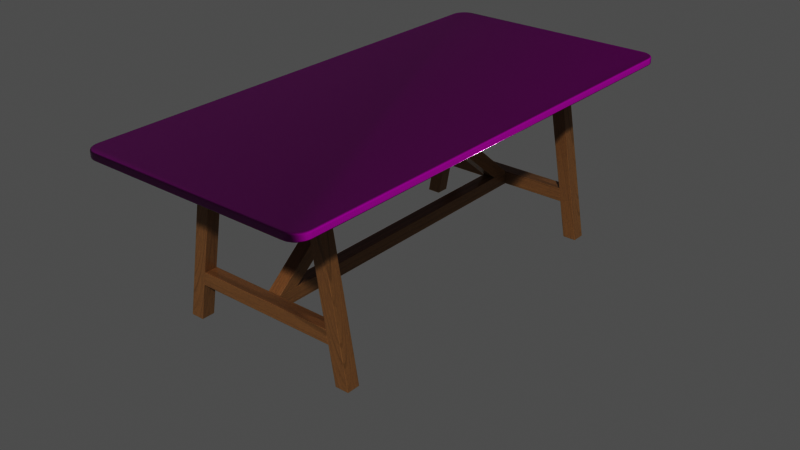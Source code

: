 # Source: modern_farm_house_dinning_table_1K_a086eeb9-f329-4601-bc9b-58163cab0c1f.blend  (saved by Blender 3.6.13; exported with 4.5.12 LTS)
import bpy
from mathutils import Matrix  # noqa: F401  (used for matrix-valued properties, if any)

bpy.ops.wm.read_factory_settings(use_empty=True)
scene = bpy.context.scene
scene.name = 'upload'

# ---- collections
col_modern_farm_house_dinning_table = bpy.data.collections.new('Modern Farm House Dinning Table'); scene.collection.children.link(col_modern_farm_house_dinning_table)

# ---- images (referenced by path relative to the original .blend; pixels are not part of the script)
import os
ASSET_DIR = os.environ.get("B2B_ASSET_DIR", "")  # directory of the original .blend (textures are referenced by path, not embedded)
HERE = os.path.dirname(os.path.abspath(__file__))  # packed textures are extracted next to this script under _unpacked/

def load_image(name, relpath, width, height, colorspace="sRGB"):
    """Load a texture the original file referenced (path relative to the .blend, or extracted next to this script)."""
    p = next((c for c in (os.path.join(HERE, relpath), os.path.join(ASSET_DIR, relpath)) if relpath and os.path.exists(c)), "")
    if p:
        img = bpy.data.images.load(p, check_existing=True)
        img.name = name
    else:  # same state as the original file: an image datablock whose file is absent (Cycles renders it pink)
        img = bpy.data.images.new(name, width, height)
        img.source = "FILE"
        img.filepath = "//" + (relpath or name)
    img.colorspace_settings.name = colorspace
    return img
img_wood026_4k_roughness_jpg = load_image('Wood026_4K_Roughness.jpg', 'textures_1k/C:/Users/vilem/AppData/Local/Temp/modern_farm_hous_3144283b-fb95-4ad5-aadd-95ebcc9257aa/textures_1k/Wood026_4K_Roughness.jpg', 1024, 1024, 'Non-Color')
img_wood026_4k_normalgl_jpg = load_image('Wood026_4K_NormalGL.jpg', 'textures_1k/C:/Users/vilem/AppData/Local/Temp/modern_farm_hous_3144283b-fb95-4ad5-aadd-95ebcc9257aa/textures_1k/Wood026_4K_NormalGL.jpg', 1024, 1024, 'Non-Color')
img_wood026_4k_color_jpg = load_image('Wood026_4K_Color.jpg', 'textures_1k/C:/Users/vilem/AppData/Local/Temp/modern_farm_hous_3144283b-fb95-4ad5-aadd-95ebcc9257aa/textures_1k/Wood026_4K_Color.jpg', 1024, 1024, 'sRGB')
img_material_roughness_jpg_002 = load_image('Material_Roughness.jpg.002', 'textures_1k/C:/Users/vilem/AppData/Local/Temp/modern_farm_hous_3144283b-fb95-4ad5-aadd-95ebcc9257aa/textures_1k/Material_Roughness.jpg', 1024, 1024, 'Non-Color')
img_material_normal_jpg_002 = load_image('Material_Normal.jpg.002', 'textures_1k/C:/Users/vilem/AppData/Local/Temp/modern_farm_hous_3144283b-fb95-4ad5-aadd-95ebcc9257aa/textures_1k/Material_Normal.jpg', 1024, 1024, 'Non-Color')
img_material_basecolor_jpg_002 = load_image('Material_BaseColor.jpg.002', 'textures_1k/C:/Users/vilem/AppData/Local/Temp/modern_farm_hous_3144283b-fb95-4ad5-aadd-95ebcc9257aa/textures_1k/Material_BaseColor.jpg', 1024, 1024, 'sRGB')
img_none_metallic_jpg_005 = load_image('None_Metallic.jpg.005', 'textures_1k/C:/Users/vilem/AppData/Local/Temp/modern_farm_hous_3144283b-fb95-4ad5-aadd-95ebcc9257aa/textures_1k/None_Metallic.jpg', 1024, 1024, 'Non-Color')
img_none_roughness_jpg_005 = load_image('None_Roughness.jpg.005', 'textures_1k/C:/Users/vilem/AppData/Local/Temp/modern_farm_hous_3144283b-fb95-4ad5-aadd-95ebcc9257aa/textures_1k/None_Roughness.jpg', 1024, 1024, 'Non-Color')
img_none_normal_opengl_jpg_005 = load_image('None_Normal_OpenGL.jpg.005', 'textures_1k/C:/Users/vilem/AppData/Local/Temp/modern_farm_hous_3144283b-fb95-4ad5-aadd-95ebcc9257aa/textures_1k/None_Normal_OpenGL.jpg', 1024, 1024, 'Non-Color')
img_none_basecolor_jpg_005 = load_image('None_BaseColor.jpg.005', 'textures_1k/C:/Users/vilem/AppData/Local/Temp/modern_farm_hous_3144283b-fb95-4ad5-aadd-95ebcc9257aa/textures_1k/None_BaseColor.jpg', 1024, 1024, 'sRGB')

# ---- materials (node trees are filled in below, after node groups)
mat_brazilian_wood___tauari_vermelho = bpy.data.materials.new('Brazilian wood - Tauari vermelho')
mat_brazilian_wood___tauari_vermelho.alpha_threshold = 0.0
mat_brazilian_wood___tauari_vermelho.use_transparent_shadow = False
mat_brazilian_wood___tauari_vermelho.line_color = (0.0, 0.0, 0.0, 1.0)
mat_fine_wood = bpy.data.materials.new('Fine wood')
mat_fine_wood.use_transparent_shadow = False
mat_metal = bpy.data.materials.new('Metal')
mat_metal.use_transparent_shadow = False
mat_steel_dark_used = bpy.data.materials.new('steel dark used')
mat_steel_dark_used.alpha_threshold = 0.0
mat_steel_dark_used.use_transparent_shadow = False
mat_steel_dark_used.preview_render_type = 'CUBE'
mat_steel_dark_used.diffuse_color = (0.04445, 0.04445, 0.04445, 1.0)
mat_steel_dark_used.roughness = 0.5
mat_steel_dark_used.specular_intensity = 1.0
mat_steel_dark_used.line_color = (0.0, 0.0, 0.0, 1.0)

# ---- node groups
ng_nodegroup_003 = bpy.data.node_groups.new('NodeGroup.003', 'ShaderNodeTree')
_s = ng_nodegroup_003.interface.new_socket(name='Height', in_out='OUTPUT', socket_type='NodeSocketFloat')
_s.subtype = 'FACTOR'
_s.min_value = 0.0
_s.max_value = 1.0
_s = ng_nodegroup_003.interface.new_socket(name='Vector', in_out='INPUT', socket_type='NodeSocketVector')
_s.min_value = 0.0
_s.max_value = 1.0
_s.hide_value = True
_s = ng_nodegroup_003.interface.new_socket(name='Scale', in_out='INPUT', socket_type='NodeSocketFloat')
_s.default_value = 1.55
_s.min_value = -1000.0
_s.max_value = 1000.0
_N = ng_nodegroup_003.nodes; _L = ng_nodegroup_003.links
n0 = _N.new('ShaderNodeTexNoise'); n0.name = 'Musgrave Texture.001'; n0.location = (110, 0)
n0.width = 150
n0.noise_type = 'MULTIFRACTAL'
n0.normalize = False
n0.inputs[3].default_value = 3.6
n0.inputs[4].default_value = 0.9103
n0.inputs[5].default_value = 1.6
n1 = _N.new('ShaderNodeTexNoise'); n1.name = 'Musgrave Texture'; n1.location = (-110, 0)
n1.width = 150
n1.noise_type = 'MULTIFRACTAL'
n1.normalize = False
n1.inputs[2].default_value = 1.0
n1.inputs[3].default_value = 0.0
n1.inputs[4].default_value = 1e+10
n1.inputs[5].default_value = 1e-05
n2 = _N.new('NodeGroupInput'); n2.name = 'Group Input'; n2.location = (-310, 0)
n3 = _N.new('NodeGroupOutput'); n3.name = 'Group Output'; n3.location = (310, 0)
n4 = _N.new('ShaderNodeMath'); n4.name = 'Math'; n4.location = (-110, 40)
n4.hide = True
n4.operation = 'MULTIPLY'
n4.inputs[1].default_value = 0.03
n5 = _N.new('ShaderNodeMath'); n5.name = 'Math.001'; n5.location = (-110, 80)
n5.hide = True
n5.inputs[1].default_value = 0.97
_L.new(n2.outputs[0], n1.inputs[0])
_L.new(n0.outputs[0], n3.inputs[0])
_L.new(n2.outputs[1], n0.inputs[2])
_L.new(n5.outputs[0], n0.inputs[0])
_L.new(n4.outputs[0], n5.inputs[0])
_L.new(n1.outputs[0], n4.inputs[0])
n3.is_active_output = True
ng_nodegroup_004 = bpy.data.node_groups.new('NodeGroup.004', 'ShaderNodeTree')
_s = ng_nodegroup_004.interface.new_socket(name='Height', in_out='OUTPUT', socket_type='NodeSocketFloat')
_s.subtype = 'FACTOR'
_s.min_value = 0.0
_s.max_value = 1.0
_s = ng_nodegroup_004.interface.new_socket(name='Vector', in_out='INPUT', socket_type='NodeSocketVector')
_s.min_value = 0.0
_s.max_value = 1.0
_s.hide_value = True
_s = ng_nodegroup_004.interface.new_socket(name='Scale', in_out='INPUT', socket_type='NodeSocketFloat')
_s.default_value = 15.0
_s.min_value = -1000.0
_s.max_value = 1000.0
_N = ng_nodegroup_004.nodes; _L = ng_nodegroup_004.links
n0 = _N.new('ShaderNodeTexNoise'); n0.name = 'Musgrave Texture.003'; n0.location = (-100, 0)
n0.width = 150
n0.noise_type = 'MULTIFRACTAL'
n0.normalize = False
n0.inputs[2].default_value = 2.0
n0.inputs[3].default_value = 1.0
n0.inputs[4].default_value = 0.02296
n0.inputs[5].default_value = 6.6
n1 = _N.new('ShaderNodeTexNoise'); n1.name = 'Musgrave Texture.002'; n1.location = (100, 0)
n1.width = 150
n1.noise_type = 'MULTIFRACTAL'
n1.normalize = False
n1.inputs[3].default_value = 4.5
n1.inputs[4].default_value = 0.4045
n1.inputs[5].default_value = 3.1
n2 = _N.new('NodeGroupInput'); n2.name = 'Group Input'; n2.location = (-300, 0)
n3 = _N.new('NodeGroupOutput'); n3.name = 'Group Output'; n3.location = (300, 0)
_L.new(n2.outputs[0], n0.inputs[0])
_L.new(n1.outputs[0], n3.inputs[0])
_L.new(n0.outputs[0], n1.inputs[0])
_L.new(n2.outputs[1], n1.inputs[2])
n3.is_active_output = True
ng_nodegroup_005 = bpy.data.node_groups.new('NodeGroup.005', 'ShaderNodeTree')
_s = ng_nodegroup_005.interface.new_socket(name='Color', in_out='OUTPUT', socket_type='NodeSocketColor')
_s.default_value = (0.0, 0.0, 0.0, 0.0)
_s = ng_nodegroup_005.interface.new_socket(name='Specular', in_out='OUTPUT', socket_type='NodeSocketColor')
_s.default_value = (0.0, 0.0, 0.0, 0.0)
_s = ng_nodegroup_005.interface.new_socket(name='Roughness', in_out='OUTPUT', socket_type='NodeSocketColor')
_s.default_value = (0.0, 0.0, 0.0, 0.0)
_s = ng_nodegroup_005.interface.new_socket(name='Displacement', in_out='OUTPUT', socket_type='NodeSocketVector')
_s.min_value = 0.0
_s.max_value = 1.0
_s = ng_nodegroup_005.interface.new_socket(name='Vector', in_out='INPUT', socket_type='NodeSocketVector')
_s.min_value = 0.0
_s.max_value = 1.0
_s.hide_value = True
_s = ng_nodegroup_005.interface.new_socket(name='Color wood', in_out='INPUT', socket_type='NodeSocketFloat')
_s.default_value = 0.6
_s.min_value = 0.001
_s.max_value = 10.0
_s = ng_nodegroup_005.interface.new_socket(name='Roughness', in_out='INPUT', socket_type='NodeSocketFloat')
_s.default_value = 1.5
_s.min_value = 0.001
_s.max_value = 10.0
_s = ng_nodegroup_005.interface.new_socket(name='Scale', in_out='INPUT', socket_type='NodeSocketFloat')
_s.default_value = 50.0
_s.min_value = -1000.0
_s.max_value = 1000.0
_s = ng_nodegroup_005.interface.new_socket(name='Scale', in_out='INPUT', socket_type='NodeSocketFloat')
_s.default_value = 0.5
_s.min_value = -1000.0
_s.max_value = 1000.0
_s = ng_nodegroup_005.interface.new_socket(name='Detail', in_out='INPUT', socket_type='NodeSocketFloat')
_s.default_value = 50.0
_s.min_value = 0.0
_s.max_value = 16.0
_s = ng_nodegroup_005.interface.new_socket(name='Detail', in_out='INPUT', socket_type='NodeSocketFloat')
_s.default_value = 50.0
_s.min_value = 0.0
_s.max_value = 16.0
_s = ng_nodegroup_005.interface.new_socket(name='Displacement', in_out='INPUT', socket_type='NodeSocketFloat')
_s.default_value = 0.01
_s.min_value = 0.0
_s.max_value = 1000.0
_N = ng_nodegroup_005.nodes; _L = ng_nodegroup_005.links
n0 = _N.new('NodeReroute'); n0.name = 'Reroute.001'; n0.location = (438, -55)
n0.width = 16
n1 = _N.new('ShaderNodeValToRGB'); n1.name = 'ColorRamp.001'; n1.location = (-74, -203)
while len(n1.color_ramp.elements) > 1: n1.color_ramp.elements.remove(n1.color_ramp.elements[-1])
n1.color_ramp.elements[0].position = 0.027; n1.color_ramp.elements[0].color = (0.04667, 0.04667, 0.04667, 1.0)
_e = n1.color_ramp.elements.new(0.9727); _e.color = (0.7379, 0.7379, 0.7379, 1.0)
n2 = _N.new('NodeReroute'); n2.name = 'Reroute.002'; n2.location = (-173, -35)
n2.width = 16
n2.socket_idname = 'NodeSocketFloat'
n3 = _N.new('ShaderNodeValToRGB'); n3.name = 'ColorRamp'; n3.location = (-71, 309)
while len(n3.color_ramp.elements) > 1: n3.color_ramp.elements.remove(n3.color_ramp.elements[-1])
n3.color_ramp.elements[0].position = 0.0; n3.color_ramp.elements[0].color = (0.008023, 0.002732, 0.002125, 1.0)
_e = n3.color_ramp.elements.new(0.1244); _e.color = (0.009134, 0.003677, 0.004025, 1.0)
_e = n3.color_ramp.elements.new(0.2488); _e.color = (0.04519, 0.008023, 0.004777, 1.0)
_e = n3.color_ramp.elements.new(0.3249); _e.color = (0.3095, 0.06125, 0.01033, 1.0)
_e = n3.color_ramp.elements.new(0.3679); _e.color = (0.05127, 0.009134, 0.004777, 1.0)
_e = n3.color_ramp.elements.new(0.4085); _e.color = (0.08022, 0.01298, 0.005182, 1.0)
_e = n3.color_ramp.elements.new(0.508); _e.color = (0.402, 0.07819, 0.01229, 1.0)
_e = n3.color_ramp.elements.new(0.5523); _e.color = (0.1529, 0.02217, 0.006049, 1.0)
_e = n3.color_ramp.elements.new(0.6864); _e.color = (0.4678, 0.1022, 0.01444, 1.0)
_e = n3.color_ramp.elements.new(1.0); _e.color = (0.3095, 0.06125, 0.01033, 1.0)
n4 = _N.new('ShaderNodeTexNoise'); n4.name = 'Noise Texture'; n4.location = (-425, 2)
n4.inputs[8].default_value = 0.1
n5 = _N.new('ShaderNodeGamma'); n5.name = 'Gamma'; n5.location = (216, 331)
n6 = _N.new('NodeGroupInput'); n6.name = 'Group Input'; n6.location = (-941, -62)
n7 = _N.new('ShaderNodeGamma'); n7.name = 'Gamma.001'; n7.location = (226, -190)
n8 = _N.new('ShaderNodeTexNoise'); n8.name = 'Noise Texture.001'; n8.location = (-609, -1)
n8.inputs[8].default_value = 0.2
n9 = _N.new('ShaderNodeDisplacement'); n9.name = 'Displacement'; n9.location = (524, -379)
n9.space = 'WORLD'
n9.inputs[1].default_value = 0.01
n10 = _N.new('ShaderNodeInvert'); n10.name = 'Invert'; n10.location = (489, 24)
n10.inputs[0].default_value = 0.7
n11 = _N.new('NodeGroupOutput'); n11.name = 'Group Output'; n11.location = (776, -24)
n12 = _N.new('NodeReroute'); n12.name = 'Reroute'; n12.location = (710, -227)
n12.width = 16
_L.new(n6.outputs[0], n8.inputs[0])
_L.new(n5.outputs[0], n11.inputs[0])
_L.new(n9.outputs[0], n11.inputs[3])
_L.new(n8.outputs[0], n4.inputs[0])
_L.new(n3.outputs[0], n5.inputs[0])
_L.new(n1.outputs[0], n7.inputs[0])
_L.new(n7.outputs[0], n12.inputs[0])
_L.new(n7.outputs[0], n0.inputs[0])
_L.new(n7.outputs[0], n9.inputs[0])
_L.new(n0.outputs[0], n10.inputs[1])
_L.new(n4.outputs[0], n2.inputs[0])
_L.new(n2.outputs[0], n3.inputs[0])
_L.new(n2.outputs[0], n1.inputs[0])
_L.new(n6.outputs[1], n5.inputs[1])
_L.new(n6.outputs[2], n7.inputs[1])
_L.new(n6.outputs[3], n4.inputs[2])
_L.new(n6.outputs[4], n8.inputs[2])
_L.new(n6.outputs[5], n8.inputs[3])
_L.new(n6.outputs[6], n4.inputs[3])
_L.new(n6.outputs[7], n9.inputs[2])
_L.new(n10.outputs[0], n11.inputs[1])
_L.new(n12.outputs[0], n11.inputs[2])
n11.is_active_output = True
ng_pbr_001 = bpy.data.node_groups.new('PBR.001', 'ShaderNodeTree')
_s = ng_pbr_001.interface.new_socket(name='BSDF', in_out='OUTPUT', socket_type='NodeSocketShader')
_s = ng_pbr_001.interface.new_socket(name='Base Color', in_out='INPUT', socket_type='NodeSocketColor')
_s.default_value = (0.8, 0.8, 0.8, 1.0)
_s = ng_pbr_001.interface.new_socket(name='Metallic', in_out='INPUT', socket_type='NodeSocketFloat')
_s.subtype = 'FACTOR'
_s.min_value = 0.0
_s.max_value = 1.0
_s = ng_pbr_001.interface.new_socket(name='Normal', in_out='INPUT', socket_type='NodeSocketColor')
_s.default_value = (0.5, 0.5, 1.0, 1.0)
_s = ng_pbr_001.interface.new_socket(name='Roughness', in_out='INPUT', socket_type='NodeSocketFloat')
_s.subtype = 'FACTOR'
_s.default_value = 0.5
_s.min_value = 0.0
_s.max_value = 1.0
_s = ng_pbr_001.interface.new_socket(name='Height', in_out='INPUT', socket_type='NodeSocketFloat')
_s.default_value = 1.0
_s.min_value = -1000.0
_s.max_value = 1000.0
_s.hide_value = True
_N = ng_pbr_001.nodes; _L = ng_pbr_001.links
n0 = _N.new('ShaderNodeBsdfPrincipled'); n0.name = 'Principled BSDF'; n0.location = (729, 198)
n0.width = 150
n0.subsurface_method = 'BURLEY'
n0.inputs[3].default_value = 1.45
n0.inputs[9].default_value = (1.0, 1.0, 1.0)
n0.inputs[27].default_value = (0.0, 0.0, 0.0, 1.0)
n0.inputs[28].default_value = 1.0
n1 = _N.new('NodeGroupOutput'); n1.name = 'Group Output'; n1.location = (929, 0)
n2 = _N.new('NodeGroupInput'); n2.name = 'Group Input'; n2.location = (-315, 0)
n3 = _N.new('ShaderNodeNormalMap'); n3.name = 'Normal Map'; n3.location = (279, -159)
n4 = _N.new('ShaderNodeVectorMath'); n4.name = 'Vector Math'; n4.location = (509, -182)
n5 = _N.new('ShaderNodeBump'); n5.name = 'Bump'; n5.location = (293, -352)
n5.inputs[1].default_value = 0.1
n5.inputs[2].default_value = 1.0
_L.new(n2.outputs[0], n0.inputs[0])
_L.new(n2.outputs[1], n0.inputs[1])
_L.new(n3.outputs[0], n4.inputs[0])
_L.new(n0.outputs[0], n1.inputs[0])
_L.new(n2.outputs[3], n0.inputs[2])
_L.new(n2.outputs[2], n3.inputs[1])
_L.new(n4.outputs[0], n0.inputs[5])
_L.new(n5.outputs[0], n4.inputs[1])
_L.new(n2.outputs[4], n5.inputs[3])
n1.is_active_output = True

# ---- material node trees
mat_brazilian_wood___tauari_vermelho.use_nodes = True; mat_brazilian_wood___tauari_vermelho.node_tree.nodes.clear()
_N = mat_brazilian_wood___tauari_vermelho.node_tree.nodes; _L = mat_brazilian_wood___tauari_vermelho.node_tree.links
n0 = _N.new('ShaderNodeTexCoord'); n0.name = 'Texture Coordinate.002'; n0.location = (-1900, 480)
n1 = _N.new('NodeReroute'); n1.name = 'Reroute.002'; n1.location = (-1520, 880)
n1.width = 16
n1.socket_idname = 'NodeSocketVector'
n2 = _N.new('NodeReroute'); n2.name = 'Reroute.001'; n2.location = (-1520, 400)
n2.width = 16
n2.socket_idname = 'NodeSocketVector'
n3 = _N.new('NodeReroute'); n3.name = 'Reroute.003'; n3.location = (-1520, -100)
n3.width = 16
n3.socket_idname = 'NodeSocketVector'
n4 = _N.new('ShaderNodeObjectInfo'); n4.name = 'Object Info'; n4.location = (-1900, 200)
n5 = _N.new('NodeReroute'); n5.name = 'Reroute.006'; n5.location = (-1600, -120)
n5.width = 16
n5.socket_idname = 'NodeSocketFloat'
n6 = _N.new('NodeReroute'); n6.name = 'Reroute.004'; n6.location = (-1600, 80)
n6.width = 16
n6.socket_idname = 'NodeSocketFloat'
n7 = _N.new('ShaderNodeMapping'); n7.name = 'Mapping.002'; n7.location = (-1397, 489)
n7.width = 240
n7.inputs[3].default_value = (2.05, 0.15, 1.0)
n8 = _N.new('ShaderNodeMapping'); n8.name = 'Mapping.001'; n8.location = (-1406, 972)
n8.width = 240
n8.inputs[3].default_value = (100.0, 2.0, 30.0)
n9 = _N.new('ShaderNodeValToRGB'); n9.name = 'ColorRamp'; n9.location = (-760, 400)
while len(n9.color_ramp.elements) > 1: n9.color_ramp.elements.remove(n9.color_ramp.elements[-1])
n9.color_ramp.elements[0].position = 0.1; n9.color_ramp.elements[0].color = (0.00188, 0.001346, 0.005957, 1.0)
_e = n9.color_ramp.elements.new(0.2909); _e.color = (0.5009, 0.5007, 0.503, 1.0)
_e = n9.color_ramp.elements.new(1.0); _e.color = (1.0, 1.0, 1.0, 1.0)
n10 = _N.new('ShaderNodeValToRGB'); n10.name = 'ColorRamp.001'; n10.location = (-760, 800)
while len(n10.color_ramp.elements) > 1: n10.color_ramp.elements.remove(n10.color_ramp.elements[-1])
n10.color_ramp.elements[0].position = 0.1; n10.color_ramp.elements[0].color = (0.00188, 0.001346, 0.005957, 1.0)
_e = n10.color_ramp.elements.new(0.2); _e.color = (0.5009, 0.5007, 0.503, 1.0)
_e = n10.color_ramp.elements.new(1.0); _e.color = (1.0, 1.0, 1.0, 1.0)
n11 = _N.new('NodeReroute'); n11.name = 'Reroute'; n11.location = (-320, -260)
n11.width = 16
n11.socket_idname = 'NodeSocketVector'
n12 = _N.new('ShaderNodeBump'); n12.name = 'Bump'; n12.location = (-200, -120)
n12.inputs[0].default_value = 0.3
n12.inputs[1].default_value = 1.0
n12.inputs[2].default_value = 1.0
n13 = _N.new('ShaderNodeOutputMaterial'); n13.name = 'Material Output'; n13.location = (840, 480)
n14 = _N.new('NodeReroute'); n14.name = 'Reroute.007'; n14.location = (-1600, 1100)
n14.width = 16
n14.socket_idname = 'NodeSocketFloat'
n15 = _N.new('NodeReroute'); n15.name = 'Reroute.005'; n15.location = (-1600, 860)
n15.width = 16
n15.socket_idname = 'NodeSocketFloat'
n16 = _N.new('ShaderNodeGroup'); n16.name = 'Group.002'; n16.location = (-1040, 800)
n16.node_tree = ng_nodegroup_003
n16.inputs[1].default_value = 1.55
n17 = _N.new('ShaderNodeGroup'); n17.name = 'Group.001'; n17.location = (-1020, 320)
n17.node_tree = ng_nodegroup_004
n17.inputs[1].default_value = 15.0
n18 = _N.new('ShaderNodeGroup'); n18.name = 'Group'; n18.location = (-980, 20)
n18.node_tree = ng_nodegroup_005
n18.inputs[1].default_value = 0.28
n18.inputs[2].default_value = 1.5
n18.inputs[3].default_value = 100.0
n18.inputs[4].default_value = 1.0
n18.inputs[5].default_value = 20.0
n18.inputs[6].default_value = 10.0
n18.inputs[7].default_value = 0.01
n19 = _N.new('ShaderNodeMix'); n19.name = 'Mix'; n19.location = (-285, 537)
n19.data_type = 'RGBA'
n19.blend_type = 'MULTIPLY'
n20 = _N.new('ShaderNodeMapping'); n20.name = 'Mapping'; n20.location = (-1397, -7)
n20.width = 240
n20.inputs[3].default_value = (55.0, 1.5, 1.0)
n21 = _N.new('ShaderNodeBsdfPrincipled'); n21.name = 'Principled BSDF'; n21.location = (400, 460)
n21.distribution = 'GGX'
n21.subsurface_method = 'BURLEY'
n21.inputs[3].default_value = 1.45
n21.inputs[20].default_value = 0.0
n21.inputs[27].default_value = (0.0, 0.0, 0.0, 1.0)
n21.inputs[28].default_value = 1.0
n22 = _N.new('ShaderNodeMix'); n22.name = 'Mix.001'; n22.location = (-40, 1200)
n22.data_type = 'RGBA'
n22.blend_type = 'MULTIPLY'
n22.inputs[0].default_value = 0.75
n22.inputs[7].default_value = (0.45, 0.4485, 0.2925, 1.0)
_L.new(n20.outputs[0], n18.inputs[0])
_L.new(n18.outputs[3], n11.inputs[0])
_L.new(n18.outputs[0], n19.inputs[6])
_L.new(n19.outputs[2], n22.inputs[6])
_L.new(n8.outputs[0], n16.inputs[0])
_L.new(n16.outputs[0], n10.inputs[0])
_L.new(n0.outputs[2], n2.inputs[0])
_L.new(n7.outputs[0], n17.inputs[0])
_L.new(n17.outputs[0], n9.inputs[0])
_L.new(n9.outputs[0], n19.inputs[7])
_L.new(n2.outputs[0], n7.inputs[0])
_L.new(n2.outputs[0], n1.inputs[0])
_L.new(n1.outputs[0], n8.inputs[0])
_L.new(n2.outputs[0], n3.inputs[0])
_L.new(n3.outputs[0], n20.inputs[0])
_L.new(n4.outputs[5], n6.inputs[0])
_L.new(n6.outputs[0], n7.inputs[1])
_L.new(n6.outputs[0], n5.inputs[0])
_L.new(n5.outputs[0], n20.inputs[1])
_L.new(n6.outputs[0], n15.inputs[0])
_L.new(n15.outputs[0], n8.inputs[1])
_L.new(n10.outputs[0], n19.inputs[0])
_L.new(n11.outputs[0], n12.inputs[3])
_L.new(n12.outputs[0], n21.inputs[5])
_L.new(n22.outputs[2], n21.inputs[0])
_L.new(n15.outputs[0], n14.inputs[0])
_L.new(n18.outputs[1], n21.inputs[13])
_L.new(n18.outputs[2], n21.inputs[2])
_L.new(n21.outputs[0], n13.inputs[0])
n13.is_active_output = True
mat_fine_wood.use_nodes = True; mat_fine_wood.node_tree.nodes.clear()
_N = mat_fine_wood.node_tree.nodes; _L = mat_fine_wood.node_tree.links
n0 = _N.new('NodeFrame'); n0.name = 'Frame'; n0.location = (-1270, 330)
n0.label = 'Mapping'
n0.width = 400
n1 = _N.new('NodeFrame'); n1.name = 'Frame.001'; n1.location = (-626, 530)
n1.label = 'Textures'
n1.width = 356
n2 = _N.new('ShaderNodeMapping'); n2.name = 'Mapping'; n2.location = (230, -30)
n3 = _N.new('ShaderNodeTexCoord'); n3.name = 'Texture Coordinate'; n3.location = (30, -30)
n4 = _N.new('ShaderNodeTexImage'); n4.name = 'Image Texture.002'; n4.location = (86, -310)
n4.label = 'Roughness'
n4.image = img_wood026_4k_roughness_jpg
n5 = _N.new('NodeReroute'); n5.name = 'Reroute'; n5.location = (36, -586)
n5.width = 16
n5.socket_idname = 'NodeSocketVector'
n6 = _N.new('ShaderNodeTexImage'); n6.name = 'Image Texture.003'; n6.location = (86, -590)
n6.label = 'Normal'
n6.image = img_wood026_4k_normalgl_jpg
n7 = _N.new('ShaderNodeNormalMap'); n7.name = 'Normal Map'; n7.location = (71, -71)
n7.inputs[0].default_value = 2.0
n8 = _N.new('ShaderNodeOutputMaterial'); n8.name = 'Material Output'; n8.location = (866, 256)
n9 = _N.new('ShaderNodeValToRGB'); n9.name = 'ColorRamp'; n9.location = (2, 201)
while len(n9.color_ramp.elements) > 1: n9.color_ramp.elements.remove(n9.color_ramp.elements[-1])
n9.color_ramp.elements[0].position = 0.2155; n9.color_ramp.elements[0].color = (0.0, 0.0, 0.0, 1.0)
_e = n9.color_ramp.elements.new(0.7418); _e.color = (1.0, 1.0, 1.0, 1.0)
n10 = _N.new('ShaderNodeBsdfPrincipled'); n10.name = 'Principled BSDF'; n10.location = (449, 323)
n10.distribution = 'GGX'
n10.subsurface_method = 'BURLEY'
n10.inputs[3].default_value = 1.45
n10.inputs[27].default_value = (0.0, 0.0, 0.0, 1.0)
n10.inputs[28].default_value = 1.0
n11 = _N.new('ShaderNodeTexImage'); n11.name = 'Image Texture.001'; n11.location = (86, -30)
n11.label = 'Base Color'
n11.image = img_wood026_4k_color_jpg
n12 = _N.new('ShaderNodeHueSaturation'); n12.name = 'Hue Saturation Value'; n12.location = (-14, 481)
n12.inputs[0].default_value = 0.52
n12.inputs[1].default_value = 0.99
n12.inputs[2].default_value = 0.6
n12.inputs[3].default_value = 0.75
n2.parent = n0
n3.parent = n0
n4.parent = n1
n5.parent = n1
n6.parent = n1
n11.parent = n1
_L.new(n4.outputs[0], n9.inputs[0])
_L.new(n7.outputs[0], n10.inputs[5])
_L.new(n5.outputs[0], n11.inputs[0])
_L.new(n5.outputs[0], n4.inputs[0])
_L.new(n5.outputs[0], n6.inputs[0])
_L.new(n2.outputs[0], n5.inputs[0])
_L.new(n3.outputs[2], n2.inputs[0])
_L.new(n9.outputs[0], n10.inputs[2])
_L.new(n6.outputs[0], n7.inputs[1])
_L.new(n10.outputs[0], n8.inputs[0])
_L.new(n12.outputs[0], n10.inputs[0])
_L.new(n11.outputs[0], n12.inputs[4])
n8.is_active_output = True
mat_metal.use_nodes = True; mat_metal.node_tree.nodes.clear()
_N = mat_metal.node_tree.nodes; _L = mat_metal.node_tree.links
n0 = _N.new('NodeFrame'); n0.name = 'Frame'; n0.location = (-1270, 330)
n0.label = 'Mapping'
n0.width = 400
n1 = _N.new('NodeFrame'); n1.name = 'Frame.001'; n1.location = (-628, 267)
n1.label = 'Textures'
n1.width = 358
n2 = _N.new('ShaderNodeOutputMaterial'); n2.name = 'Material Output'; n2.location = (300, 300)
n3 = _N.new('ShaderNodeBsdfPrincipled'); n3.name = 'Principled BSDF'; n3.location = (10, 300)
n3.distribution = 'GGX'
n3.subsurface_method = 'RANDOM_WALK_SKIN'
n3.inputs[1].default_value = 1.0
n3.inputs[3].default_value = 1.45
n3.inputs[27].default_value = (0.0, 0.0, 0.0, 1.0)
n3.inputs[28].default_value = 1.0
n4 = _N.new('ShaderNodeTexImage'); n4.name = 'Image Texture.003'; n4.location = (88, -327)
n4.label = 'Roughness'
n4.image = img_material_roughness_jpg_002
n5 = _N.new('ShaderNodeTexImage'); n5.name = 'Image Texture.004'; n5.location = (88, -607)
n5.label = 'Normal'
n5.image = img_material_normal_jpg_002
n6 = _N.new('ShaderNodeNormalMap'); n6.name = 'Normal Map'; n6.location = (-240, -340)
n7 = _N.new('ShaderNodeMapping'); n7.name = 'Mapping'; n7.location = (230, -30)
n8 = _N.new('NodeReroute'); n8.name = 'Reroute'; n8.location = (38, -437)
n8.width = 16
n8.socket_idname = 'NodeSocketVector'
n9 = _N.new('ShaderNodeTexCoord'); n9.name = 'Texture Coordinate'; n9.location = (30, -30)
n10 = _N.new('ShaderNodeTexImage'); n10.name = 'Image Texture.001'; n10.location = (86, -30)
n10.label = 'Base Color'
n10.image = img_material_basecolor_jpg_002
n11 = _N.new('ShaderNodeMix'); n11.name = 'Mix'; n11.location = (-211, 239)
n11.data_type = 'RGBA'
n11.blend_type = 'DARKEN'
n11.inputs[7].default_value = (0.0, 0.0, 0.0, 1.0)
n12 = _N.new('ShaderNodeGamma'); n12.name = 'Gamma'; n12.location = (-210, -21)
n12.inputs[1].default_value = 0.8
n4.parent = n1
n5.parent = n1
n7.parent = n0
n8.parent = n1
n9.parent = n0
n10.parent = n1
_L.new(n3.outputs[0], n2.inputs[0])
_L.new(n11.outputs[2], n3.inputs[0])
_L.new(n12.outputs[0], n3.inputs[2])
_L.new(n5.outputs[0], n6.inputs[1])
_L.new(n6.outputs[0], n3.inputs[5])
_L.new(n8.outputs[0], n10.inputs[0])
_L.new(n8.outputs[0], n4.inputs[0])
_L.new(n8.outputs[0], n5.inputs[0])
_L.new(n7.outputs[0], n8.inputs[0])
_L.new(n9.outputs[2], n7.inputs[0])
_L.new(n10.outputs[0], n11.inputs[6])
_L.new(n4.outputs[0], n12.inputs[0])
n2.is_active_output = True
mat_steel_dark_used.use_nodes = True; mat_steel_dark_used.node_tree.nodes.clear()
_N = mat_steel_dark_used.node_tree.nodes; _L = mat_steel_dark_used.node_tree.links
n0 = _N.new('ShaderNodeOutputMaterial'); n0.name = 'Material Output'; n0.location = (862, 300)
n1 = _N.new('ShaderNodeTexImage'); n1.name = 'Image Texture.001'; n1.location = (-90, 487)
n1.width = 351
n1.image = img_none_metallic_jpg_005
n1.projection = 'BOX'
n1.interpolation = 'Cubic'
n1.projection_blend = 0.1
n2 = _N.new('NodeReroute'); n2.name = 'Reroute'; n2.location = (-341, 313)
n2.width = 16
n2.socket_idname = 'NodeSocketVector'
n3 = _N.new('ShaderNodeTexImage'); n3.name = 'Image Texture.002'; n3.location = (-70, -43)
n3.width = 340
n3.image = img_none_roughness_jpg_005
n3.projection = 'BOX'
n3.interpolation = 'Cubic'
n3.projection_blend = 0.1
n4 = _N.new('ShaderNodeTexImage'); n4.name = 'Image Texture.003'; n4.location = (-83, 238)
n4.width = 341
n4.image = img_none_normal_opengl_jpg_005
n4.projection = 'BOX'
n4.interpolation = 'Cubic'
n4.projection_blend = 0.1
n5 = _N.new('ShaderNodeTexImage'); n5.name = 'Image Texture'; n5.location = (-110, 731)
n5.width = 405
n5.image = img_none_basecolor_jpg_005
n5.projection = 'BOX'
n5.interpolation = 'Cubic'
n5.projection_blend = 0.1
n6 = _N.new('ShaderNodeNewGeometry'); n6.name = 'Geometry'; n6.location = (-1191, 291)
n7 = _N.new('ShaderNodeSeparateXYZ'); n7.name = 'Separate XYZ'; n7.location = (-1016, 344)
n8 = _N.new('ShaderNodeCombineXYZ'); n8.name = 'Combine XYZ'; n8.location = (-522, 357)
n9 = _N.new('ShaderNodeMath'); n9.name = 'Math'; n9.location = (-779, 458)
n9.hide = True
n9.operation = 'MULTIPLY'
n9.inputs[2].default_value = 0.0
n10 = _N.new('ShaderNodeMath'); n10.name = 'Math.001'; n10.location = (-742, 300)
n10.hide = True
n10.operation = 'MULTIPLY'
n10.inputs[2].default_value = 0.0
n11 = _N.new('ShaderNodeMath'); n11.name = 'Math.002'; n11.location = (-729, 220)
n11.hide = True
n11.operation = 'MULTIPLY'
n11.inputs[2].default_value = 0.0
n12 = _N.new('NodeReroute'); n12.name = 'Reroute.001'; n12.location = (-1022, 432)
n12.width = 16
n12.socket_idname = 'NodeSocketFloat'
n13 = _N.new('ShaderNodeMath'); n13.name = 'Math.003'; n13.location = (-1250, 501)
n13.operation = 'DIVIDE'
n13.inputs[0].default_value = 1.0
n13.inputs[2].default_value = 0.0
n14 = _N.new('ShaderNodeValue'); n14.name = 'Scale'; n14.location = (-1470, 468)
n14.label = 'Scale'
n14.outputs[0].default_value = 1.0
n15 = _N.new('ShaderNodeGroup'); n15.name = 'PBR'; n15.location = (540, 317)
n15.node_tree = ng_pbr_001
n15.inputs[4].default_value = 1.0
_L.new(n1.outputs[0], n15.inputs[1])
_L.new(n15.outputs[0], n0.inputs[0])
_L.new(n2.outputs[0], n5.inputs[0])
_L.new(n2.outputs[0], n1.inputs[0])
_L.new(n2.outputs[0], n4.inputs[0])
_L.new(n2.outputs[0], n3.inputs[0])
_L.new(n5.outputs[0], n15.inputs[0])
_L.new(n8.outputs[0], n2.inputs[0])
_L.new(n6.outputs[0], n7.inputs[0])
_L.new(n7.outputs[1], n10.inputs[0])
_L.new(n7.outputs[2], n11.inputs[0])
_L.new(n7.outputs[0], n9.inputs[0])
_L.new(n9.outputs[0], n8.inputs[0])
_L.new(n10.outputs[0], n8.inputs[1])
_L.new(n11.outputs[0], n8.inputs[2])
_L.new(n12.outputs[0], n9.inputs[1])
_L.new(n12.outputs[0], n10.inputs[1])
_L.new(n12.outputs[0], n11.inputs[1])
_L.new(n13.outputs[0], n12.inputs[0])
_L.new(n14.outputs[0], n13.inputs[1])
_L.new(n3.outputs[0], n15.inputs[3])
_L.new(n4.outputs[0], n15.inputs[2])
n0.is_active_output = True

# ---- meshes
me_cube_002 = bpy.data.meshes.new('Cube.002')
me_cube_002.from_pydata([(-0.4064, -0.02858, 0.02857), (-0.4064, 0.02858, 0.02857), (-0.361, -0.02858, -0.02857), (-0.4064, -0.02858, 0.009525), (-0.4064, 0.02858, 0.009525), (-0.361, 0.02858, -0.02857), (0.4064, -0.02858, 0.02857), (0.4064, 0.02858, 0.02857), (0.361, -0.02858, -0.02857), (0.4064, -0.02858, 0.009525), (0.4064, 0.02858, 0.009525), (0.361, 0.02858, -0.02857)], [], [(3, 0, 1, 4), (9, 6, 0, 3, 2, 8), (10, 11, 5, 4, 1, 7), (0, 6, 7, 1), (2, 3, 4, 5), (9, 10, 7, 6), (8, 11, 10, 9), (5, 11, 8, 2)])
me_cube_002.polygons.foreach_set('use_smooth', [1, 1, 1, 1, 0, 1, 0, 1])
me_cube_002.polygons.foreach_set('material_index', [0, 0, 0, 0, 568, 0, 568, 0])
_uv = me_cube_002.uv_layers.new(name='UVMap')
_uv.uv.foreach_set('vector', [0.625, 0.0, 0.625, 0.0, 0.625, 0.25, 0.625, 0.25, 0.625, 1.0, 0.625, 1.0, 0.625, 1.0, 0.625, 1.0, 0.375, 0.986, 0.375, 0.986, 0.625, 0.25, 0.375, 0.264, 0.375, 0.264, 0.625, 0.25, 0.625, 0.25, 0.625, 0.25, 0.875, 0.75, 0.875, 0.75, 0.875, 0.5, 0.875, 0.5, 0.0, 0.0, 0.0, 0.0, 0.0, 0.0, 0.0, 0.0, 0.625, 0.0, 0.625, 0.25, 0.625, 0.25, 0.625, 0.0, 0.0, 0.0, 0.0, 0.0, 0.0, 0.0, 0.0, 0.0, 0.139, 0.5, 0.139, 0.5, 0.139, 0.75, 0.139, 0.75])
_uv = me_cube_002.uv_layers.new(name='automap')
_uv.uv.foreach_set('vector', [0.413, -0.1147, 0.3912, -0.1172, 0.4177, -0.1777, 0.4379, -0.1689, 0.413, 0.7592, 0.3912, 0.7617, 0.3912, -0.1172, 0.413, -0.1147, 0.453, -0.06806, 0.453, 0.7126, 0.3088, 0.7617, 0.2676, 0.7126, 0.2676, -0.06806, 0.3088, -0.1172, 0.3294, -0.1172, 0.3294, 0.7617, 0.3912, -0.1172, 0.3912, 0.7617, 0.3294, 0.7617, 0.3294, -0.1172, 0.453, -0.06806, 0.413, -0.1147, 0.4379, -0.1689, 0.5006, -0.1249, 0.413, 0.7592, 0.4379, 0.8134, 0.4177, 0.8222, 0.3912, 0.7617, 0.453, 0.7126, 0.5006, 0.7694, 0.4379, 0.8134, 0.413, 0.7592, 0.5148, -0.06806, 0.5148, 0.7126, 0.453, 0.7126, 0.453, -0.06806])
_uv.active_render = True
me_cube_002.materials.append(mat_brazilian_wood___tauari_vermelho)
me_cube_002.auto_texspace = False
me_cube_002.update()
me_cube = bpy.data.meshes.new('Cube')
me_cube.from_pydata([(-0.4445, -1.067, 0.0), (-0.508, -1.003, 0.0), (-0.4555, -1.066, 0.0), (-0.4662, -1.063, 0.0), (-0.4763, -1.058, 0.0), (-0.4853, -1.052, 0.0), (-0.4931, -1.044, 0.0), (-0.4995, -1.035, 0.0), (-0.5042, -1.025, 0.0), (-0.507, -1.014, 0.0), (-0.508, -1.003, 0.03175), (-0.4445, -1.067, 0.03175), (-0.507, -1.014, 0.03175), (-0.5042, -1.025, 0.03175), (-0.4995, -1.035, 0.03175), (-0.4931, -1.044, 0.03175), (-0.4853, -1.052, 0.03175), (-0.4763, -1.058, 0.03175), (-0.4662, -1.063, 0.03175), (-0.4555, -1.066, 0.03175), (-0.508, 1.003, 0.0), (-0.4445, 1.067, 0.0), (-0.507, 1.014, 0.0), (-0.5042, 1.025, 0.0), (-0.4995, 1.035, 0.0), (-0.4931, 1.044, 0.0), (-0.4853, 1.052, 0.0), (-0.4763, 1.058, 0.0), (-0.4662, 1.063, 0.0), (-0.4555, 1.066, 0.0), (-0.4445, 1.067, 0.03175), (-0.508, 1.003, 0.03175), (-0.4555, 1.066, 0.03175), (-0.4662, 1.063, 0.03175), (-0.4763, 1.058, 0.03175), (-0.4853, 1.052, 0.03175), (-0.4931, 1.044, 0.03175), (-0.4995, 1.035, 0.03175), (-0.5042, 1.025, 0.03175), (-0.507, 1.014, 0.03175), (0.508, -1.003, 0.0), (0.4445, -1.067, 0.0), (0.507, -1.014, 0.0), (0.5042, -1.025, 0.0), (0.4995, -1.035, 0.0), (0.4931, -1.044, 0.0), (0.4853, -1.052, 0.0), (0.4763, -1.058, 0.0), (0.4662, -1.063, 0.0), (0.4555, -1.066, 0.0), (0.4445, -1.067, 0.03175), (0.508, -1.003, 0.03175), (0.4555, -1.066, 0.03175), (0.4662, -1.063, 0.03175), (0.4763, -1.058, 0.03175), (0.4853, -1.052, 0.03175), (0.4931, -1.044, 0.03175), (0.4995, -1.035, 0.03175), (0.5042, -1.025, 0.03175), (0.507, -1.014, 0.03175), (0.4445, 1.067, 0.0), (0.508, 1.003, 0.0), (0.4555, 1.066, 0.0), (0.4662, 1.063, 0.0), (0.4763, 1.058, 0.0), (0.4853, 1.052, 0.0), (0.4931, 1.044, 0.0), (0.4995, 1.035, 0.0), (0.5042, 1.025, 0.0), (0.507, 1.014, 0.0), (0.508, 1.003, 0.03175), (0.4445, 1.067, 0.03175), (0.507, 1.014, 0.03175), (0.5042, 1.025, 0.03175), (0.4995, 1.035, 0.03175), (0.4931, 1.044, 0.03175), (0.4853, 1.052, 0.03175), (0.4763, 1.058, 0.03175), (0.4662, 1.063, 0.03175), (0.4555, 1.066, 0.03175)], [], [(41, 50, 11, 0), (61, 70, 51, 40), (70, 72, 73, 74, 75, 76, 77, 78, 79, 71, 30, 32, 33, 34, 35, 36, 37, 38, 39, 31, 10, 12, 13, 14, 15, 16, 17, 18, 19, 11, 50, 52, 53, 54, 55, 56, 57, 58, 59, 51), (1, 10, 31, 20), (21, 30, 71, 60), (0, 11, 19, 2), (2, 19, 18, 3), (3, 18, 17, 4), (4, 17, 16, 5), (5, 16, 15, 6), (6, 15, 14, 7), (7, 14, 13, 8), (8, 13, 12, 9), (9, 12, 10, 1), (30, 21, 29, 32), (32, 29, 28, 33), (33, 28, 27, 34), (34, 27, 26, 35), (35, 26, 25, 36), (36, 25, 24, 37), (37, 24, 23, 38), (38, 23, 22, 39), (39, 22, 20, 31), (70, 61, 69, 72), (72, 69, 68, 73), (73, 68, 67, 74), (74, 67, 66, 75), (75, 66, 65, 76), (76, 65, 64, 77), (77, 64, 63, 78), (78, 63, 62, 79), (79, 62, 60, 71), (50, 41, 49, 52), (52, 49, 48, 53), (53, 48, 47, 54), (54, 47, 46, 55), (55, 46, 45, 56), (56, 45, 44, 57), (57, 44, 43, 58), (58, 43, 42, 59), (59, 42, 40, 51), (20, 22, 23, 24, 25, 26, 27, 28, 29, 21, 60, 62, 63, 64, 65, 66, 67, 68, 69, 61, 40, 42, 43, 44, 45, 46, 47, 48, 49, 41, 0, 2, 3, 4, 5, 6, 7, 8, 9, 1)])
me_cube.polygons.foreach_set('use_smooth', [True] * 42)
_uv = me_cube.uv_layers.new(name='UVMap')
_uv.uv.foreach_set('vector', [0.375, 0.7656, 0.625, 0.7656, 0.625, 0.9844, 0.375, 0.9844, 0.375, 0.5074, 0.625, 0.5074, 0.625, 0.7426, 0.375, 0.7426, 0.625, 0.5074, 0.6252, 0.5061, 0.6259, 0.5049, 0.6271, 0.5037, 0.6287, 0.5027, 0.6306, 0.5017, 0.6328, 0.501, 0.6353, 0.5004, 0.6379, 0.5001, 0.6406, 0.5, 0.8594, 0.5, 0.8621, 0.5001, 0.8647, 0.5004, 0.8672, 0.501, 0.8694, 0.5017, 0.8713, 0.5027, 0.8729, 0.5037, 0.8741, 0.5049, 0.8748, 0.5061, 0.875, 0.5074, 0.875, 0.7426, 0.8748, 0.7439, 0.8741, 0.7451, 0.8729, 0.7463, 0.8713, 0.7473, 0.8694, 0.7483, 0.8672, 0.749, 0.8647, 0.7496, 0.8621, 0.7499, 0.8594, 0.75, 0.6406, 0.75, 0.6379, 0.7499, 0.6353, 0.7496, 0.6328, 0.749, 0.6306, 0.7483, 0.6287, 0.7473, 0.6271, 0.7463, 0.6259, 0.7451, 0.6252, 0.7439, 0.625, 0.7426, 0.375, 0.00744, 0.625, 0.00744, 0.625, 0.2426, 0.375, 0.2426, 0.375, 0.2656, 0.625, 0.2656, 0.625, 0.4844, 0.375, 0.4844, 0.375, 0.9844, 0.625, 0.9844, 0.625, 0.9871, 0.375, 0.9871, 0.375, 0.9871, 0.625, 0.9871, 0.625, 0.9897, 0.375, 0.9897, 0.375, 0.9897, 0.625, 0.9897, 0.625, 0.9922, 0.375, 0.9922, 0.375, 0.9922, 0.625, 0.9922, 0.625, 1.0, 0.375, 1.0, 0.375, 0.0, 0.625, 0.0, 0.625, 0.002658, 0.375, 0.002658, 0.375, 0.002658, 0.625, 0.002658, 0.625, 0.00372, 0.375, 0.00372, 0.375, 0.00372, 0.625, 0.00372, 0.625, 0.004896, 0.375, 0.004896, 0.375, 0.004896, 0.625, 0.004896, 0.625, 0.006148, 0.375, 0.006148, 0.375, 0.006148, 0.625, 0.006148, 0.625, 0.00744, 0.375, 0.00744, 0.625, 0.2656, 0.375, 0.2656, 0.375, 0.2629, 0.625, 0.2629, 0.625, 0.2629, 0.375, 0.2629, 0.375, 0.2603, 0.625, 0.2603, 0.625, 0.2603, 0.375, 0.2603, 0.375, 0.2578, 0.625, 0.2578, 0.625, 0.2578, 0.375, 0.2578, 0.375, 0.2556, 0.625, 0.2556, 0.625, 0.2556, 0.375, 0.2556, 0.375, 0.2473, 0.625, 0.2473, 0.625, 0.2473, 0.375, 0.2473, 0.375, 0.2463, 0.625, 0.2463, 0.625, 0.2463, 0.375, 0.2463, 0.375, 0.2451, 0.625, 0.2451, 0.625, 0.2451, 0.375, 0.2451, 0.375, 0.2439, 0.625, 0.2439, 0.625, 0.2439, 0.375, 0.2439, 0.375, 0.2426, 0.625, 0.2426, 0.625, 0.5074, 0.375, 0.5074, 0.375, 0.5061, 0.625, 0.5061, 0.625, 0.5061, 0.375, 0.5061, 0.375, 0.5049, 0.625, 0.5049, 0.625, 0.5049, 0.375, 0.5049, 0.375, 0.5037, 0.625, 0.5037, 0.625, 0.5037, 0.375, 0.5037, 0.375, 0.5027, 0.625, 0.5027, 0.625, 0.5027, 0.375, 0.5027, 0.375, 0.4944, 0.625, 0.4944, 0.625, 0.4944, 0.375, 0.4944, 0.375, 0.4922, 0.625, 0.4922, 0.625, 0.4922, 0.375, 0.4922, 0.375, 0.4897, 0.625, 0.4897, 0.625, 0.4897, 0.375, 0.4897, 0.375, 0.4871, 0.625, 0.4871, 0.625, 0.4871, 0.375, 0.4871, 0.375, 0.4844, 0.625, 0.4844, 0.625, 0.7656, 0.375, 0.7656, 0.375, 0.7629, 0.625, 0.7629, 0.625, 0.7629, 0.375, 0.7629, 0.375, 0.7603, 0.625, 0.7603, 0.625, 0.7603, 0.375, 0.7603, 0.375, 0.7578, 0.625, 0.7578, 0.625, 0.7578, 0.375, 0.7578, 0.375, 0.7556, 0.625, 0.7556, 0.625, 0.7556, 0.375, 0.7556, 0.375, 0.7473, 0.625, 0.7473, 0.625, 0.7473, 0.375, 0.7473, 0.375, 0.7463, 0.625, 0.7463, 0.625, 0.7463, 0.375, 0.7463, 0.375, 0.7451, 0.625, 0.7451, 0.625, 0.7451, 0.375, 0.7451, 0.375, 0.7439, 0.625, 0.7439, 0.625, 0.7439, 0.375, 0.7439, 0.375, 0.7426, 0.625, 0.7426, 0.125, 0.5074, 0.1252, 0.5061, 0.1259, 0.5049, 0.1271, 0.5037, 0.1287, 0.5027, 0.1306, 0.5017, 0.1328, 0.501, 0.1353, 0.5004, 0.1379, 0.5001, 0.1406, 0.5, 0.3594, 0.5, 0.3621, 0.5001, 0.3647, 0.5004, 0.3672, 0.501, 0.3694, 0.5017, 0.3713, 0.5027, 0.3729, 0.5037, 0.3741, 0.5049, 0.3748, 0.5061, 0.375, 0.5074, 0.375, 0.7426, 0.3748, 0.7439, 0.3741, 0.7451, 0.3729, 0.7463, 0.3713, 0.7473, 0.3694, 0.7483, 0.3672, 0.749, 0.3647, 0.7496, 0.3621, 0.7499, 0.3594, 0.75, 0.1406, 0.75, 0.1379, 0.7499, 0.1353, 0.7496, 0.1328, 0.749, 0.1306, 0.7483, 0.1287, 0.7473, 0.1271, 0.7463, 0.1259, 0.7451, 0.1252, 0.7439, 0.125, 0.7426])
_uv = me_cube.uv_layers.new(name='automap')
_uv.uv.foreach_set('vector', [1.996, -0.07074, 1.967, -0.08015, 1.971, -0.8532, 2.0, -0.8615, 0.07143, -0.000267, 0.08009, -0.03115, 1.915, -0.03205, 1.923, -0.002622, 0.08009, -0.03115, 0.07053, -0.03243, 0.06205, -0.03484, 0.0544, -0.03858, 0.04771, -0.04322, 0.04199, -0.04889, 0.03731, -0.05555, 0.03381, -0.06315, 0.03071, -0.07156, 0.02904, -0.0809, 0.03646, -0.8558, 0.03832, -0.8651, 0.04101, -0.8732, 0.04496, -0.8805, 0.05005, -0.8869, 0.05618, -0.8923, 0.06288, -0.8971, 0.07041, -0.9006, 0.07895, -0.9031, 0.08848, -0.904, 1.92, -0.9027, 1.929, -0.9012, 1.938, -0.8984, 1.945, -0.8942, 1.952, -0.8898, 1.958, -0.8843, 1.963, -0.8779, 1.967, -0.8707, 1.97, -0.8624, 1.971, -0.8532, 1.967, -0.08015, 1.965, -0.07084, 1.962, -0.06267, 1.958, -0.05536, 1.954, -0.04899, 1.948, -0.04359, 1.941, -0.03912, 1.933, -0.03584, 1.925, -0.0332, 1.915, -0.03205, 1.929, -0.9334, 1.92, -0.9027, 0.08848, -0.904, 0.08096, -0.9334, 0.006701, -0.8654, 0.03646, -0.8558, 0.02904, -0.0809, 0.000267, -0.07242, 2.0, -0.8615, 1.971, -0.8532, 1.97, -0.8624, 1.996, -0.8723, 1.996, -0.8723, 1.97, -0.8624, 1.967, -0.8707, 1.992, -0.8829, 1.992, -0.8829, 1.967, -0.8707, 1.963, -0.8779, 1.986, -0.8931, 1.986, -0.8931, 1.963, -0.8779, 1.958, -0.8843, 1.98, -0.9026, 1.98, -0.9026, 1.958, -0.8843, 1.952, -0.8898, 1.971, -0.9112, 1.971, -0.9112, 1.952, -0.8898, 1.945, -0.8942, 1.962, -0.9186, 1.962, -0.9186, 1.945, -0.8942, 1.938, -0.8984, 1.951, -0.9247, 1.951, -0.9247, 1.938, -0.8984, 1.929, -0.9012, 1.94, -0.9297, 1.94, -0.9297, 1.929, -0.9012, 1.92, -0.9027, 1.929, -0.9334, 0.03646, -0.8558, 0.006701, -0.8654, 0.01063, -0.8766, 0.03832, -0.8651, 0.03832, -0.8651, 0.01063, -0.8766, 0.0157, -0.8874, 0.04101, -0.8732, 0.04101, -0.8732, 0.0157, -0.8874, 0.0221, -0.8975, 0.04496, -0.8805, 0.04496, -0.8805, 0.0221, -0.8975, 0.02982, -0.9066, 0.05005, -0.8869, 0.05005, -0.8869, 0.02982, -0.9066, 0.03869, -0.9146, 0.05618, -0.8923, 0.05618, -0.8923, 0.03869, -0.9146, 0.0485, -0.9212, 0.06288, -0.8971, 0.06288, -0.8971, 0.0485, -0.9212, 0.059, -0.9264, 0.07041, -0.9006, 0.07041, -0.9006, 0.059, -0.9264, 0.06996, -0.9304, 0.07895, -0.9031, 0.07895, -0.9031, 0.06996, -0.9304, 0.08096, -0.9334, 0.08848, -0.904, 0.08009, -0.03115, 0.07143, -0.000267, 0.05987, -0.003822, 0.07053, -0.03243, 0.07053, -0.03243, 0.05987, -0.003822, 0.04871, -0.008547, 0.06205, -0.03484, 0.06205, -0.03484, 0.04871, -0.008547, 0.03823, -0.01465, 0.0544, -0.03858, 0.0544, -0.03858, 0.03823, -0.01465, 0.02874, -0.0221, 0.04771, -0.04322, 0.04771, -0.04322, 0.02874, -0.0221, 0.02049, -0.03078, 0.04199, -0.04889, 0.04199, -0.04889, 0.02049, -0.03078, 0.01361, -0.04044, 0.03731, -0.05555, 0.03731, -0.05555, 0.01361, -0.04044, 0.008067, -0.05076, 0.03381, -0.06315, 0.03381, -0.06315, 0.008067, -0.05076, 0.003686, -0.06153, 0.03071, -0.07156, 0.03071, -0.07156, 0.003686, -0.06153, 0.000267, -0.07242, 0.02904, -0.0809, 1.967, -0.08015, 1.996, -0.07074, 1.993, -0.05952, 1.965, -0.07084, 1.965, -0.07084, 1.993, -0.05952, 1.988, -0.04872, 1.962, -0.06267, 1.962, -0.06267, 1.988, -0.04872, 1.981, -0.0386, 1.958, -0.05536, 1.958, -0.05536, 1.981, -0.0386, 1.974, -0.02947, 1.954, -0.04899, 1.954, -0.04899, 1.974, -0.02947, 1.965, -0.02156, 1.948, -0.04359, 1.948, -0.04359, 1.965, -0.02156, 1.955, -0.015, 1.941, -0.03912, 1.941, -0.03912, 1.955, -0.015, 1.945, -0.009784, 1.933, -0.03584, 1.933, -0.03584, 1.945, -0.009784, 1.934, -0.005744, 1.925, -0.0332, 1.925, -0.0332, 1.934, -0.005744, 1.923, -0.002622, 1.915, -0.03205, 1.888, -0.9162, 1.898, -0.9153, 1.908, -0.9128, 1.916, -0.9086, 1.924, -0.903, 1.931, -0.8961, 1.937, -0.888, 1.941, -0.8791, 1.944, -0.8697, 1.945, -0.8599, 1.945, -0.07234, 1.944, -0.06258, 1.941, -0.0531, 1.937, -0.04422, 1.931, -0.03619, 1.924, -0.02925, 1.916, -0.02363, 1.908, -0.01948, 1.898, -0.01695, 1.888, -0.01609, 0.1107, -0.01609, 0.1009, -0.01695, 0.09142, -0.01948, 0.08253, -0.02363, 0.0745, -0.02925, 0.06757, -0.03619, 0.06194, -0.04422, 0.0578, -0.0531, 0.05526, -0.06258, 0.0544, -0.07234, 0.0544, -0.8599, 0.05526, -0.8697, 0.0578, -0.8791, 0.06194, -0.888, 0.06757, -0.8961, 0.0745, -0.903, 0.08253, -0.9086, 0.09142, -0.9128, 0.1009, -0.9153, 0.1107, -0.9162])
_uv.active_render = True
me_cube.materials.append(mat_fine_wood)
me_cube.auto_texspace = False
me_cube.update()
me_cube_001 = bpy.data.meshes.new('Cube.001')
me_cube_001.from_pydata([(-0.02857, -0.6985, -0.02857), (-0.02857, -0.6985, 0.02857), (-0.02857, 0.6985, -0.02857), (-0.02857, 0.6985, 0.02857), (0.02857, -0.6985, -0.02857), (0.02857, -0.6985, 0.02857), (0.02857, 0.6985, -0.02857), (0.02857, 0.6985, 0.02857)], [], [(0, 1, 3, 2), (2, 3, 7, 6), (6, 7, 5, 4), (4, 5, 1, 0), (2, 6, 4, 0), (7, 3, 1, 5)])
me_cube_001.polygons.foreach_set('use_smooth', [True] * 6)
_uv = me_cube_001.uv_layers.new(name='UVMap')
_uv.uv.foreach_set('vector', [0.9377, 0.03785, 0.9755, 0.03785, 0.9755, 0.9621, 0.9377, 0.9621, 0.9377, 0.9621, 0.9377, 1.0, 0.8999, 1.0, 0.8999, 0.9621, 0.8999, 0.9621, 0.8621, 0.9621, 0.8621, 0.03785, 0.8999, 0.03785, 0.8999, 0.03785, 0.8999, 3.892e-05, 0.9377, 3.892e-05, 0.9377, 0.03785, 0.9377, 0.9621, 0.8999, 0.9621, 0.8999, 0.03785, 0.9377, 0.03785, 0.8621, 0.9621, 0.8243, 0.9621, 0.8243, 0.03785, 0.8621, 0.03785])
me_cube_001.materials.append(mat_brazilian_wood___tauari_vermelho)
me_cube_001.update()
me_cube_009 = bpy.data.meshes.new('Cube.009')
me_cube_009.from_pydata([(-0.305, 0.02858, 0.02857), (-0.3151, 0.02858, -0.02857), (-0.305, -0.02857, 0.02857), (-0.3151, -0.02857, -0.02857), (0.305, 0.02858, 0.02857), (0.3151, 0.02858, -0.02857), (0.305, -0.02857, 0.02857), (0.3151, -0.02857, -0.02857)], [], [(5, 7, 3, 1), (2, 6, 4, 0), (4, 5, 1, 0), (0, 1, 3, 2), (4, 6, 7, 5), (7, 6, 2, 3)])
me_cube_009.polygons.foreach_set('use_smooth', [1, 1, 1, 0, 0, 1])
me_cube_009.polygons.foreach_set('material_index', [0, 0, 0, 568, 568, 0])
_uv = me_cube_009.uv_layers.new(name='UVMap')
_uv.uv.foreach_set('vector', [0.7193, 0.9106, 0.6423, 0.9106, 0.6423, 0.07582, 0.7193, 0.07582, 0.5642, 0.07582, 0.5642, 0.9106, 0.4873, 0.9106, 0.4873, 0.07582, 0.7974, 0.9106, 0.7193, 0.9106, 0.7193, 0.07582, 0.7974, 0.07582, 0.5642, -0.001114, 0.6423, -0.001114, 0.6423, 0.07582, 0.5642, 0.07582, 0.5642, 0.9875, 0.5642, 0.9106, 0.6423, 0.9106, 0.6423, 0.9875, 0.6423, 0.9106, 0.5642, 0.9106, 0.5642, 0.07582, 0.6423, 0.07582])
me_cube_009.materials.append(mat_brazilian_wood___tauari_vermelho)
me_cube_009.update()
me_cube_012 = bpy.data.meshes.new('Cube.012')
me_cube_012.from_pydata([(-0.3329, -0.9474, -0.06968), (-0.3329, -0.9474, 0.6138), (-0.2848, -0.9474, -0.05961), (-0.2848, -0.9474, 0.6239), (-0.3329, -1.025, -0.06968), (-0.3329, -1.025, 0.6138), (-0.2848, -1.025, -0.05961), (-0.2848, -1.025, 0.6239)], [], [(3, 2, 0, 1), (1, 0, 4, 5), (6, 7, 5, 4), (2, 3, 7, 6), (0, 2, 6, 4), (3, 1, 5, 7)])
me_cube_012.polygons.foreach_set('material_index', [0, 0, 0, 0, 568, 568])
_uv = me_cube_012.uv_layers.new(name='UVMap')
_uv.uv.foreach_set('vector', [-0.001277, 0.937, -0.001277, 0.06297, 0.06163, 0.06297, 0.06163, 0.937, 0.06163, 0.937, 0.06163, 0.06297, 0.1608, 0.06297, 0.1608, 0.937, 0.2237, 0.06297, 0.2237, 0.937, 0.1608, 0.937, 0.1608, 0.06297, 0.3228, 0.06297, 0.3228, 0.937, 0.2237, 0.937, 0.2237, 0.06297, 0.06163, 0.06297, 0.06163, 5.782e-05, 0.1608, 5.782e-05, 0.1608, 0.06297, 0.06163, 0.9999, 0.06163, 0.937, 0.1608, 0.937, 0.1608, 0.9999])
me_cube_012.materials.append(mat_brazilian_wood___tauari_vermelho)
me_cube_012.update()
me_circle_001 = bpy.data.meshes.new('Circle.001')
me_circle_001.from_pydata([(-0.1884, 0.04155, -0.002), (-0.188, 0.03888, -0.002), (-0.2086, 0.03888, -0.002), (-0.2083, 0.04155, -0.002), (-0.2073, 0.04403, -0.002), (-0.2056, 0.04616, -0.002), (-0.2086, 0.01827, 0.0), (-0.2083, 0.01561, 0.0), (-0.2073, 0.01312, 0.0), (-0.2056, 0.01099, 0.0), (-0.2035, 0.00935, 0.0), (-0.201, 0.008321, 0.0), (-0.1983, 0.00797, 0.0), (-0.1957, 0.008321, 0.0), (-0.1932, 0.00935, 0.0), (-0.1911, 0.01099, 0.0), (-0.1894, 0.01312, 0.0), (-0.1884, 0.01561, 0.0), (-0.188, 0.01827, 0.0), (-0.2035, 0.0478, -0.002), (-0.201, 0.04883, -0.002), (-0.1983, 0.04918, -0.002), (-0.188, 0.01827, -0.002), (-0.1884, 0.01561, -0.002), (-0.1983, 0.04918, 0.0), (-0.201, 0.04883, 0.0), (-0.2035, 0.0478, 0.0), (-0.2056, 0.04616, 0.0), (-0.2073, 0.04403, 0.0), (-0.2083, 0.04155, 0.0), (-0.2086, 0.03888, 0.0), (-0.1894, 0.01312, -0.002), (-0.1911, 0.01099, -0.002), (-0.1932, 0.00935, -0.002), (-0.1957, 0.008321, -0.002), (-0.1983, 0.00797, -0.002), (-0.201, 0.008321, -0.002), (-0.2035, 0.00935, -0.002), (-0.2056, 0.01099, -0.002), (-0.2073, 0.01312, -0.002), (-0.2083, 0.01561, -0.002), (-0.2086, 0.01827, -0.002), (-0.188, 0.03888, 0.0), (-0.1884, 0.04155, 0.0), (-0.1894, 0.04403, 0.0), (-0.1911, 0.04616, 0.0), (-0.1932, 0.0478, 0.0), (-0.1957, 0.04883, 0.0), (-0.1894, 0.04403, -0.002), (-0.1911, 0.04616, -0.002), (-0.1932, 0.0478, -0.002), (-0.1957, 0.04883, -0.002)], [], [(7, 8, 9, 10, 11, 12, 13, 14, 15, 16, 17, 18, 42, 43, 44, 45, 46, 47, 24, 25, 26, 27, 28, 29, 30, 6), (40, 41, 2, 3, 4, 5, 19, 20, 21, 51, 50, 49, 48, 0, 1, 22, 23, 31, 32, 33, 34, 35, 36, 37, 38, 39), (47, 51, 21, 24), (10, 37, 36, 11), (25, 20, 19, 26), (18, 22, 1, 42), (11, 36, 35, 12), (26, 19, 5, 27), (30, 2, 41, 6), (12, 35, 34, 13), (27, 5, 4, 28), (42, 1, 0, 43), (13, 34, 33, 14), (28, 4, 3, 29), (43, 0, 48, 44), (6, 41, 40, 7), (14, 33, 32, 15), (29, 3, 2, 30), (44, 48, 49, 45), (7, 40, 39, 8), (15, 32, 31, 16), (45, 49, 50, 46), (8, 39, 38, 9), (16, 31, 23, 17), (46, 50, 51, 47), (9, 38, 37, 10), (24, 21, 20, 25), (17, 23, 22, 18)])
me_circle_001.polygons.foreach_set('use_smooth', [True] * 28)
_uv = me_circle_001.uv_layers.new(name='UVMap')
_uv.uv.foreach_set('vector', [0.2585, 0.1853, 0.2835, 0.125, 0.3232, 0.07322, 0.375, 0.03349, 0.4353, 0.008519, 0.5, 0.0, 0.5647, 0.008519, 0.625, 0.03349, 0.6768, 0.07322, 0.7165, 0.125, 0.7415, 0.1853, 0.75, 0.25, 0.75, 0.75, 0.7415, 0.8147, 0.7165, 0.875, 0.6768, 0.9268, 0.625, 0.9665, 0.5647, 0.9915, 0.5, 1.0, 0.4353, 0.9915, 0.375, 0.9665, 0.3232, 0.9268, 0.2835, 0.875, 0.2585, 0.8147, 0.25, 0.75, 0.25, 0.25, 0.2585, 0.1853, 0.25, 0.25, 0.25, 0.75, 0.2585, 0.8147, 0.2835, 0.875, 0.3232, 0.9268, 0.375, 0.9665, 0.4353, 0.9915, 0.5, 1.0, 0.5647, 0.9915, 0.625, 0.9665, 0.6768, 0.9268, 0.7165, 0.875, 0.7415, 0.8147, 0.75, 0.75, 0.75, 0.25, 0.7415, 0.1853, 0.7165, 0.125, 0.6768, 0.07322, 0.625, 0.03349, 0.5647, 0.008519, 0.5, 0.0, 0.4353, 0.008519, 0.375, 0.03349, 0.3232, 0.07322, 0.2835, 0.125, 0.5647, 0.5243, 0.5647, 0.4757, 0.5, 0.4757, 0.5, 0.5243, 0.375, 0.5243, 0.375, 0.4757, 0.4353, 0.4757, 0.4353, 0.5243, 0.4353, 0.5243, 0.4353, 0.4757, 0.375, 0.4757, 0.375, 0.5243, 0.25, 0.5243, 0.25, 0.4757, 0.75, 0.4757, 0.75, 0.5243, 0.4353, 0.5243, 0.4353, 0.4757, 0.5, 0.4757, 0.5, 0.5243, 0.375, 0.5243, 0.375, 0.4757, 0.3232, 0.4757, 0.3232, 0.5243, 0.75, 0.5243, 0.75, 0.4757, 0.25, 0.4757, 0.25, 0.5243, 0.5, 0.5243, 0.5, 0.4757, 0.5647, 0.4757, 0.5647, 0.5243, 0.9268, 0.5243, 0.9268, 0.4757, 0.875, 0.4757, 0.875, 0.5243, 0.75, 0.5243, 0.75, 0.4757, 0.8147, 0.4757, 0.8147, 0.5243, 0.5647, 0.5243, 0.5647, 0.4757, 0.625, 0.4757, 0.625, 0.5243, 0.875, 0.5243, 0.875, 0.4757, 0.8147, 0.4757, 0.8147, 0.5243, 0.8147, 0.5243, 0.8147, 0.4757, 0.875, 0.4757, 0.875, 0.5243, 0.25, 0.5243, 0.25, 0.4757, 0.1853, 0.4757, 0.1853, 0.5243, 0.625, 0.5243, 0.625, 0.4757, 0.6768, 0.4757, 0.6768, 0.5243, 0.8147, 0.5243, 0.8147, 0.4757, 0.75, 0.4757, 0.75, 0.5243, 0.875, 0.5243, 0.875, 0.4757, 0.9268, 0.4757, 0.9268, 0.5243, 0.1853, 0.5243, 0.1853, 0.4757, 0.125, 0.4757, 0.125, 0.5243, 0.07322, 0.5243, 0.07322, 0.4757, 0.125, 0.4757, 0.125, 0.5243, 0.6768, 0.5243, 0.6768, 0.4757, 0.625, 0.4757, 0.625, 0.5243, 0.125, 0.5243, 0.125, 0.4757, 0.07322, 0.4757, 0.07322, 0.5243, 0.125, 0.5243, 0.125, 0.4757, 0.1853, 0.4757, 0.1853, 0.5243, 0.625, 0.5243, 0.625, 0.4757, 0.5647, 0.4757, 0.5647, 0.5243, 0.3232, 0.5243, 0.3232, 0.4757, 0.375, 0.4757, 0.375, 0.5243, 0.5, 0.5243, 0.5, 0.4757, 0.4353, 0.4757, 0.4353, 0.5243, 0.1853, 0.5243, 0.1853, 0.4757, 0.25, 0.4757, 0.25, 0.5243])
me_circle_001.materials.append(mat_metal)
me_circle_001.update()
me_cube_003 = bpy.data.meshes.new('Cube.003')
me_cube_003.from_pydata([(-0.02857, 0.3204, 0.02857), (-0.02857, -0.3885, 0.02857), (-0.02857, -0.3204, -0.02857), (-0.02857, 0.3885, -0.02857), (0.02857, 0.3204, 0.02857), (0.02857, -0.3885, 0.02857), (0.02857, -0.3204, -0.02857), (0.02857, 0.3885, -0.02857)], [], [(1, 0, 3, 2), (4, 5, 6, 7), (7, 6, 2, 3), (0, 1, 5, 4), (5, 1, 2, 6), (4, 7, 3, 0)])
me_cube_003.polygons.foreach_set('use_smooth', [True] * 6)
me_cube_003.polygons.foreach_set('material_index', [0, 0, 0, 0, 568, 568])
_uv = me_cube_003.uv_layers.new(name='UVMap')
_uv.uv.foreach_set('vector', [0.7769, 0.504, 0.7769, 1.37, 0.7071, 1.453, 0.7071, 0.5872, 0.8467, 1.37, 0.8467, 0.504, 0.9165, 0.5872, 0.9165, 1.453, 0.9165, 1.453, 0.9165, 0.5872, 0.9863, 0.5872, 0.9863, 1.453, 0.7769, 1.37, 0.7769, 0.504, 0.8467, 0.504, 0.8467, 1.37, 0.9165, 0.4786, 0.9863, 0.4786, 0.9863, 0.5872, 0.9165, 0.5872, 0.8467, 1.37, 0.8467, 1.478, 0.7769, 1.478, 0.7769, 1.37])
me_cube_003.materials.append(mat_brazilian_wood___tauari_vermelho)
me_cube_003.update()
me_screws = bpy.data.meshes.new('Screws')
me_screws.from_pydata([(-0.004435, 0.001837, -1.565e-08), (0.0, -0.0048, -1.565e-08), (0.0009364, -0.004708, -1.565e-08), (0.003991, -0.002667, -1.565e-08), (0.0048, 0.0, -1.565e-08), (0.004435, 0.001837, -1.565e-08), (0.003991, 0.002667, -1.565e-08), (-0.002006, -0.0005365, -0.0008858), (0.001837, 0.004435, -1.565e-08), (-0.001468, 0.001469, -0.0008858), (0.0009364, 0.004708, -1.565e-08), (-0.0005384, -0.002005, -0.0008858), (-0.003394, 0.003394, -0.002534), (0.001468, -0.001469, -0.0008858), (0.002006, 0.0005365, -0.0008858), (-0.004435, 0.001837, -0.002534), (0.0005384, 0.002006, -0.0008858), (-0.004708, 0.0009364, -0.002534), (-0.004708, -0.0009364, -0.002534), (-0.003991, -0.002667, -0.002534), (-0.003394, -0.003394, -0.002534), (0.0009364, -0.004708, -0.002534), (0.001837, -0.004435, -0.002534), (0.003991, -0.002667, -0.002534), (0.004708, 0.0009364, -0.002534), (0.003394, 0.003394, -0.002534), (-0.004708, -0.0009364, -1.9e-08), (-0.004892, -0.000973, -0.001952), (-0.004956, -0.0009859, -0.001267), (-0.004892, -0.000973, -0.0005813), (-0.0048, 0.0, -1.9e-08), (-0.0048, 0.0, -0.002534), (-0.004988, 0.0, -0.0005813), (-0.005053, 0.0, -0.001267), (-0.004988, 0.0, -0.001952), (0.004708, -0.0009364, -0.002534), (0.004708, -0.0009364, -1.9e-08), (0.004892, -0.000973, -0.001952), (0.004956, -0.0009859, -0.001267), (0.004892, -0.000973, -0.0005813), (0.004435, -0.001837, -1.9e-08), (0.004435, -0.001837, -0.002534), (0.004608, -0.001909, -0.0005813), (0.004669, -0.001934, -0.001267), (0.004608, -0.001909, -0.001952), (-0.004435, -0.001837, -0.002534), (-0.004435, -0.001837, -1.9e-08), (-0.004608, -0.001909, -0.001952), (-0.004669, -0.001934, -0.001267), (-0.004608, -0.001909, -0.0005813), (0.0048, 0.0, -0.002534), (0.004988, 0.0, -0.001952), (0.005053, 0.0, -0.001267), (0.004988, 0.0, -0.0005813), (-0.003991, -0.002667, -1.9e-08), (-0.004147, -0.002771, -0.001952), (-0.004202, -0.002807, -0.001267), (-0.004147, -0.002771, -0.0005813), (0.004708, 0.0009364, -1.9e-08), (0.004892, 0.000973, -0.001952), (0.004956, 0.0009859, -0.001267), (0.004892, 0.000973, -0.0005813), (-0.003394, -0.003394, -1.9e-08), (-0.003527, -0.003527, -0.001952), (-0.003573, -0.003573, -0.001267), (-0.003527, -0.003527, -0.0005813), (0.004435, 0.001837, -0.002534), (0.004608, 0.001909, -0.001952), (0.004669, 0.001934, -0.001267), (0.004608, 0.001909, -0.0005813), (-0.002667, -0.003991, -0.002534), (-0.002667, -0.003991, -1.9e-08), (-0.002771, -0.004147, -0.001952), (-0.002807, -0.004202, -0.001267), (-0.002771, -0.004147, -0.0005813), (0.003991, 0.002667, -0.002534), (0.004147, 0.002771, -0.001952), (0.004202, 0.002807, -0.001267), (0.004147, 0.002771, -0.0005813), (-0.001837, -0.004435, -0.002534), (-0.001837, -0.004435, -1.9e-08), (-0.001909, -0.004608, -0.001952), (-0.001934, -0.004669, -0.001267), (-0.001909, -0.004608, -0.0005813), (-0.0009364, 0.004708, -0.002534), (-0.0009364, 0.004708, -1.9e-08), (-0.000973, 0.004892, -0.001952), (-0.0009859, 0.004956, -0.001267), (-0.000973, 0.004892, -0.0005813), (0.0, 0.0048, -1.9e-08), (0.0, 0.0048, -0.002534), (0.0, 0.004988, -0.0005813), (0.0, 0.005053, -0.001267), (0.0, 0.004988, -0.001952), (0.003394, 0.003394, -1.9e-08), (0.003527, 0.003527, -0.001952), (0.003573, 0.003573, -0.001267), (0.003527, 0.003527, -0.0005813), (-0.0009364, -0.004708, -0.002534), (-0.0009364, -0.004708, -1.9e-08), (-0.000973, -0.004892, -0.001952), (-0.0009859, -0.004956, -0.001267), (-0.000973, -0.004892, -0.0005813), (-0.001837, 0.004435, -0.002534), (-0.001837, 0.004435, -1.9e-08), (-0.001909, 0.004608, -0.001952), (-0.001934, 0.004669, -0.001267), (-0.001909, 0.004608, -0.0005813), (0.002667, 0.003991, -0.002534), (0.002667, 0.003991, -1.9e-08), (0.002771, 0.004147, -0.001952), (0.002807, 0.004202, -0.001267), (0.002771, 0.004147, -0.0005813), (0.0, -0.0048, -0.002534), (0.0, -0.004988, -0.001952), (0.0, -0.005053, -0.001267), (0.0, -0.004988, -0.0005813), (-0.002667, 0.003991, -0.002534), (-0.002667, 0.003991, -1.9e-08), (-0.002771, 0.004147, -0.001952), (-0.002807, 0.004202, -0.001267), (-0.002771, 0.004147, -0.0005813), (0.001837, 0.004435, -0.002534), (0.001909, 0.004608, -0.001952), (0.001934, 0.004669, -0.001267), (0.001909, 0.004608, -0.0005813), (0.000973, -0.004892, -0.001952), (0.0009859, -0.004956, -0.001267), (0.000973, -0.004892, -0.0005813), (-0.003394, 0.003394, -1.9e-08), (-0.003527, 0.003527, -0.001952), (-0.003573, 0.003573, -0.001267), (-0.003527, 0.003527, -0.0005813), (0.0009364, 0.004708, -0.002534), (0.000973, 0.004892, -0.001952), (0.0009859, 0.004956, -0.001267), (0.000973, 0.004892, -0.0005813), (0.001837, -0.004435, -1.9e-08), (0.001909, -0.004608, -0.001952), (0.001934, -0.004669, -0.001267), (0.001909, -0.004608, -0.0005813), (-0.003991, 0.002667, -0.002534), (-0.003991, 0.002667, -1.9e-08), (-0.004147, 0.002771, -0.001952), (-0.004202, 0.002807, -0.001267), (-0.004147, 0.002771, -0.0005813), (0.002667, -0.003991, -0.002534), (0.002667, -0.003991, -1.9e-08), (0.002771, -0.004147, -0.001952), (0.002807, -0.004202, -0.001267), (0.002771, -0.004147, -0.0005813), (-0.004608, 0.001909, -0.001952), (-0.004669, 0.001934, -0.001267), (-0.004608, 0.001909, -0.0005813), (0.003394, -0.003394, -0.002534), (0.003394, -0.003394, -1.9e-08), (0.003527, -0.003527, -0.001952), (0.003573, -0.003573, -0.001267), (0.003527, -0.003527, -0.0005813), (-0.004708, 0.0009364, -1.9e-08), (-0.004892, 0.000973, -0.001952), (-0.004956, 0.0009859, -0.001267), (-0.004892, 0.000973, -0.0005813), (0.004147, -0.002771, -0.001952), (0.004202, -0.002807, -0.001267), (0.004147, -0.002771, -0.0005813), (0.0005384, 0.002006, -0.002534), (0.001468, -0.001469, -0.002534), (0.002006, 0.0005365, -0.002534), (-0.002006, -0.0005365, -0.002534), (-0.0005384, -0.002005, -0.002534), (-0.001468, 0.001469, -0.002534)], [], [(94, 109, 8, 10, 89, 85, 104, 118, 129, 142, 0, 159, 30, 26, 46, 54, 62, 71, 80, 99, 1, 2, 137, 147, 155, 3, 40, 36, 4, 58, 5, 6), (122, 108, 25, 75, 66, 168, 166, 171, 169, 45, 18, 31, 17, 15, 141, 12, 117, 103, 84, 90, 133), (154, 146, 22, 21, 113, 98, 79, 70, 20, 19, 45, 169, 170, 167, 168, 66, 24, 50, 35, 41, 23), (41, 44, 163, 23), (44, 43, 164, 163), (43, 42, 165, 164), (42, 40, 3, 165), (31, 34, 160, 17), (34, 33, 161, 160), (33, 32, 162, 161), (32, 30, 159, 162), (23, 163, 156, 154), (163, 164, 157, 156), (164, 165, 158, 157), (165, 3, 155, 158), (17, 160, 151, 15), (160, 161, 152, 151), (161, 162, 153, 152), (162, 159, 0, 153), (154, 156, 148, 146), (156, 157, 149, 148), (157, 158, 150, 149), (158, 155, 147, 150), (15, 151, 143, 141), (151, 152, 144, 143), (152, 153, 145, 144), (153, 0, 142, 145), (146, 148, 138, 22), (148, 149, 139, 138), (149, 150, 140, 139), (150, 147, 137, 140), (90, 93, 134, 133), (93, 92, 135, 134), (92, 91, 136, 135), (91, 89, 10, 136), (141, 143, 130, 12), (143, 144, 131, 130), (144, 145, 132, 131), (145, 142, 129, 132), (22, 138, 126, 21), (138, 139, 127, 126), (139, 140, 128, 127), (140, 137, 2, 128), (133, 134, 123, 122), (134, 135, 124, 123), (135, 136, 125, 124), (136, 10, 8, 125), (12, 130, 119, 117), (130, 131, 120, 119), (131, 132, 121, 120), (132, 129, 118, 121), (21, 126, 114, 113), (126, 127, 115, 114), (127, 128, 116, 115), (128, 2, 1, 116), (122, 123, 110, 108), (123, 124, 111, 110), (124, 125, 112, 111), (125, 8, 109, 112), (117, 119, 105, 103), (119, 120, 106, 105), (120, 121, 107, 106), (121, 118, 104, 107), (113, 114, 100, 98), (114, 115, 101, 100), (115, 116, 102, 101), (116, 1, 99, 102), (108, 110, 95, 25), (110, 111, 96, 95), (111, 112, 97, 96), (112, 109, 94, 97), (103, 105, 86, 84), (105, 106, 87, 86), (106, 107, 88, 87), (107, 104, 85, 88), (98, 100, 81, 79), (100, 101, 82, 81), (101, 102, 83, 82), (102, 99, 80, 83), (25, 95, 76, 75), (95, 96, 77, 76), (96, 97, 78, 77), (97, 94, 6, 78), (84, 86, 93, 90), (86, 87, 92, 93), (87, 88, 91, 92), (88, 85, 89, 91), (79, 81, 72, 70), (81, 82, 73, 72), (82, 83, 74, 73), (83, 80, 71, 74), (75, 76, 67, 66), (76, 77, 68, 67), (77, 78, 69, 68), (78, 6, 5, 69), (70, 72, 63, 20), (72, 73, 64, 63), (73, 74, 65, 64), (74, 71, 62, 65), (66, 67, 59, 24), (67, 68, 60, 59), (68, 69, 61, 60), (69, 5, 58, 61), (20, 63, 55, 19), (63, 64, 56, 55), (64, 65, 57, 56), (65, 62, 54, 57), (24, 59, 51, 50), (59, 60, 52, 51), (60, 61, 53, 52), (61, 58, 4, 53), (19, 55, 47, 45), (55, 56, 48, 47), (56, 57, 49, 48), (57, 54, 46, 49), (50, 51, 37, 35), (51, 52, 38, 37), (52, 53, 39, 38), (53, 4, 36, 39), (45, 47, 27, 18), (47, 48, 28, 27), (48, 49, 29, 28), (49, 46, 26, 29), (35, 37, 44, 41), (37, 38, 43, 44), (38, 39, 42, 43), (39, 36, 40, 42), (18, 27, 34, 31), (27, 28, 33, 34), (28, 29, 32, 33), (29, 26, 30, 32), (11, 7, 9, 16, 14, 13), (168, 14, 16, 166), (170, 11, 13, 167), (171, 9, 7, 169), (166, 16, 9, 171), (167, 13, 14, 168), (169, 7, 11, 170)])
me_screws.polygons.foreach_set('use_smooth', [True] * 138)
me_screws.polygons.foreach_set('material_index', [0, 0, 0, 0, 0, 0, 0, 0, 0, 0, 0, 0, 0, 0, 0, 0, 0, 0, 0, 0, 0, 0, 0, 0, 0, 0, 0, 0, 0, 0, 0, 0, 0, 0, 0, 0, 0, 0, 0, 0, 0, 0, 0, 0, 0, 0, 0, 0, 0, 0, 0, 0, 0, 0, 0, 0, 0, 0, 0, 0, 0, 0, 0, 0, 0, 0, 0, 0, 0, 0, 0, 0, 0, 0, 0, 0, 0, 0, 0, 0, 0, 0, 0, 0, 0, 0, 0, 0, 0, 0, 0, 0, 0, 0, 0, 0, 0, 0, 0, 0, 0, 0, 0, 0, 0, 0, 0, 0, 0, 0, 0, 0, 0, 0, 0, 0, 0, 0, 0, 0, 0, 0, 0, 0, 0, 0, 0, 0, 0, 0, 0, 568, 568, 568, 568, 568, 568, 568])
_uv = me_screws.uv_layers.new(name='UVMap')
_uv.uv.foreach_set('vector', [0.8358, 0.8358, 0.7639, 0.8949, 0.6817, 0.9388, 0.5927, 0.9658, 0.5, 0.9749, 0.4073, 0.9658, 0.3183, 0.9388, 0.2361, 0.8949, 0.1642, 0.8358, 0.1051, 0.7639, 0.06122, 0.6817, 0.03419, 0.5927, 0.02507, 0.5, 0.03419, 0.4073, 0.06122, 0.3183, 0.1051, 0.2361, 0.1642, 0.1642, 0.2361, 0.1051, 0.3183, 0.06122, 0.4073, 0.03419, 0.5, 0.02507, 0.5927, 0.03419, 0.6817, 0.06122, 0.7639, 0.1051, 0.8358, 0.1642, 0.8949, 0.2361, 0.9388, 0.3183, 0.9658, 0.4073, 0.9749, 0.5, 0.9658, 0.5927, 0.9388, 0.6817, 0.8949, 0.7639, 0.6817, 0.9388, 0.7639, 0.8949, 0.8358, 0.8358, 0.8949, 0.7639, 0.9388, 0.6817, 0.6985, 0.5531, 0.5533, 0.6984, 0.3548, 0.6453, 0.3015, 0.4469, 0.06122, 0.3183, 0.03419, 0.4073, 0.02507, 0.5, 0.03419, 0.5927, 0.06122, 0.6817, 0.1051, 0.7639, 0.1642, 0.8358, 0.2361, 0.8949, 0.3183, 0.9388, 0.4073, 0.9658, 0.5, 0.9749, 0.5927, 0.9658, 0.8358, 0.1642, 0.7639, 0.1051, 0.6817, 0.06122, 0.5927, 0.03419, 0.5, 0.02507, 0.4073, 0.03419, 0.3183, 0.06122, 0.2361, 0.1051, 0.1642, 0.1642, 0.1051, 0.2361, 0.06122, 0.3183, 0.3015, 0.4469, 0.4467, 0.3016, 0.6452, 0.3547, 0.6985, 0.5531, 0.9388, 0.6817, 0.9658, 0.5927, 0.9749, 0.5, 0.9658, 0.4073, 0.9388, 0.3183, 0.8949, 0.2361, 0.3183, 0.3747, 0.3112, 0.4322, 0.2258, 0.4322, 0.2361, 0.3747, 0.3112, 0.4322, 0.3087, 0.5, 0.2222, 0.5, 0.2258, 0.4322, 0.3087, 0.5, 0.3112, 0.5678, 0.2258, 0.5678, 0.2222, 0.5, 0.3112, 0.5678, 0.3183, 0.6253, 0.2361, 0.6253, 0.2258, 0.5678, 0.5, 0.3747, 0.5, 0.4322, 0.5963, 0.4322, 0.5927, 0.3747, 0.5, 0.4322, 0.5, 0.5, 0.5975, 0.5, 0.5963, 0.4322, 0.5, 0.5, 0.5, 0.5678, 0.5963, 0.5678, 0.5975, 0.5, 0.5, 0.5678, 0.5, 0.6253, 0.5927, 0.6253, 0.5963, 0.5678, 0.2361, 0.3747, 0.2258, 0.4322, 0.1511, 0.4322, 0.1642, 0.3747, 0.2258, 0.4322, 0.2222, 0.5, 0.1464, 0.5, 0.1511, 0.4322, 0.2222, 0.5, 0.2258, 0.5678, 0.1511, 0.5678, 0.1464, 0.5, 0.2258, 0.5678, 0.2361, 0.6253, 0.1642, 0.6253, 0.1511, 0.5678, 0.5927, 0.3747, 0.5963, 0.4322, 0.6888, 0.4322, 0.6817, 0.3747, 0.5963, 0.4322, 0.5975, 0.5, 0.6913, 0.5, 0.6888, 0.4322, 0.5975, 0.5, 0.5963, 0.5678, 0.6888, 0.5678, 0.6913, 0.5, 0.5963, 0.5678, 0.5927, 0.6253, 0.6817, 0.6253, 0.6888, 0.5678, 0.8358, 0.3747, 0.8489, 0.4322, 0.7742, 0.4322, 0.7639, 0.3747, 0.8489, 0.4322, 0.8536, 0.5, 0.7778, 0.5, 0.7742, 0.4322, 0.8536, 0.5, 0.8489, 0.5678, 0.7742, 0.5678, 0.7778, 0.5, 0.8489, 0.5678, 0.8358, 0.6253, 0.7639, 0.6253, 0.7742, 0.5678, 0.6817, 0.3747, 0.6888, 0.4322, 0.7742, 0.4322, 0.7639, 0.3747, 0.6888, 0.4322, 0.6913, 0.5, 0.7778, 0.5, 0.7742, 0.4322, 0.6913, 0.5, 0.6888, 0.5678, 0.7742, 0.5678, 0.7778, 0.5, 0.6888, 0.5678, 0.6817, 0.6253, 0.7639, 0.6253, 0.7742, 0.5678, 0.7639, 0.3747, 0.7742, 0.4322, 0.6888, 0.4322, 0.6817, 0.3747, 0.7742, 0.4322, 0.7778, 0.5, 0.6913, 0.5, 0.6888, 0.4322, 0.7778, 0.5, 0.7742, 0.5678, 0.6888, 0.5678, 0.6913, 0.5, 0.7742, 0.5678, 0.7639, 0.6253, 0.6817, 0.6253, 0.6888, 0.5678, 0.5, 0.3747, 0.5, 0.4322, 0.5963, 0.4322, 0.5927, 0.3747, 0.5, 0.4322, 0.5, 0.5, 0.5975, 0.5, 0.5963, 0.4322, 0.5, 0.5, 0.5, 0.5678, 0.5963, 0.5678, 0.5975, 0.5, 0.5, 0.5678, 0.5, 0.6253, 0.5927, 0.6253, 0.5963, 0.5678, 0.7639, 0.3747, 0.7742, 0.4322, 0.8489, 0.4322, 0.8358, 0.3747, 0.7742, 0.4322, 0.7778, 0.5, 0.8536, 0.5, 0.8489, 0.4322, 0.7778, 0.5, 0.7742, 0.5678, 0.8489, 0.5678, 0.8536, 0.5, 0.7742, 0.5678, 0.7639, 0.6253, 0.8358, 0.6253, 0.8489, 0.5678, 0.6817, 0.3747, 0.6888, 0.4322, 0.5963, 0.4322, 0.5927, 0.3747, 0.6888, 0.4322, 0.6913, 0.5, 0.5975, 0.5, 0.5963, 0.4322, 0.6913, 0.5, 0.6888, 0.5678, 0.5963, 0.5678, 0.5975, 0.5, 0.6888, 0.5678, 0.6817, 0.6253, 0.5927, 0.6253, 0.5963, 0.5678, 0.5927, 0.3747, 0.5963, 0.4322, 0.6888, 0.4322, 0.6817, 0.3747, 0.5963, 0.4322, 0.5975, 0.5, 0.6913, 0.5, 0.6888, 0.4322, 0.5975, 0.5, 0.5963, 0.5678, 0.6888, 0.5678, 0.6913, 0.5, 0.5963, 0.5678, 0.5927, 0.6253, 0.6817, 0.6253, 0.6888, 0.5678, 0.1642, 0.3747, 0.1511, 0.4322, 0.2258, 0.4322, 0.2361, 0.3747, 0.1511, 0.4322, 0.1464, 0.5, 0.2222, 0.5, 0.2258, 0.4322, 0.1464, 0.5, 0.1511, 0.5678, 0.2258, 0.5678, 0.2222, 0.5, 0.1511, 0.5678, 0.1642, 0.6253, 0.2361, 0.6253, 0.2258, 0.5678, 0.5927, 0.3747, 0.5963, 0.4322, 0.5, 0.4322, 0.5, 0.3747, 0.5963, 0.4322, 0.5975, 0.5, 0.5, 0.5, 0.5, 0.4322, 0.5975, 0.5, 0.5963, 0.5678, 0.5, 0.5678, 0.5, 0.5, 0.5963, 0.5678, 0.5927, 0.6253, 0.5, 0.6253, 0.5, 0.5678, 0.6817, 0.3747, 0.6888, 0.4322, 0.7742, 0.4322, 0.7639, 0.3747, 0.6888, 0.4322, 0.6913, 0.5, 0.7778, 0.5, 0.7742, 0.4322, 0.6913, 0.5, 0.6888, 0.5678, 0.7742, 0.5678, 0.7778, 0.5, 0.6888, 0.5678, 0.6817, 0.6253, 0.7639, 0.6253, 0.7742, 0.5678, 0.2361, 0.3747, 0.2258, 0.4322, 0.3112, 0.4322, 0.3183, 0.3747, 0.2258, 0.4322, 0.2222, 0.5, 0.3087, 0.5, 0.3112, 0.4322, 0.2222, 0.5, 0.2258, 0.5678, 0.3112, 0.5678, 0.3087, 0.5, 0.2258, 0.5678, 0.2361, 0.6253, 0.3183, 0.6253, 0.3112, 0.5678, 0.5, 0.3747, 0.5, 0.4322, 0.4037, 0.4322, 0.4073, 0.3747, 0.5, 0.4322, 0.5, 0.5, 0.4025, 0.5, 0.4037, 0.4322, 0.5, 0.5, 0.5, 0.5678, 0.4037, 0.5678, 0.4025, 0.5, 0.5, 0.5678, 0.5, 0.6253, 0.4073, 0.6253, 0.4037, 0.5678, 0.7639, 0.3747, 0.7742, 0.4322, 0.8489, 0.4322, 0.8358, 0.3747, 0.7742, 0.4322, 0.7778, 0.5, 0.8536, 0.5, 0.8489, 0.4322, 0.7778, 0.5, 0.7742, 0.5678, 0.8489, 0.5678, 0.8536, 0.5, 0.7742, 0.5678, 0.7639, 0.6253, 0.8358, 0.6253, 0.8489, 0.5678, 0.3183, 0.3747, 0.3112, 0.4322, 0.4037, 0.4322, 0.4073, 0.3747, 0.3112, 0.4322, 0.3087, 0.5, 0.4025, 0.5, 0.4037, 0.4322, 0.3087, 0.5, 0.3112, 0.5678, 0.4037, 0.5678, 0.4025, 0.5, 0.3112, 0.5678, 0.3183, 0.6253, 0.4073, 0.6253, 0.4037, 0.5678, 0.4073, 0.3747, 0.4037, 0.4322, 0.3112, 0.4322, 0.3183, 0.3747, 0.4037, 0.4322, 0.4025, 0.5, 0.3087, 0.5, 0.3112, 0.4322, 0.4025, 0.5, 0.4037, 0.5678, 0.3112, 0.5678, 0.3087, 0.5, 0.4037, 0.5678, 0.4073, 0.6253, 0.3183, 0.6253, 0.3112, 0.5678, 0.8358, 0.3747, 0.8489, 0.4322, 0.7742, 0.4322, 0.7639, 0.3747, 0.8489, 0.4322, 0.8536, 0.5, 0.7778, 0.5, 0.7742, 0.4322, 0.8536, 0.5, 0.8489, 0.5678, 0.7742, 0.5678, 0.7778, 0.5, 0.8489, 0.5678, 0.8358, 0.6253, 0.7639, 0.6253, 0.7742, 0.5678, 0.4073, 0.3747, 0.4037, 0.4322, 0.5, 0.4322, 0.5, 0.3747, 0.4037, 0.4322, 0.4025, 0.5, 0.5, 0.5, 0.5, 0.4322, 0.4025, 0.5, 0.4037, 0.5678, 0.5, 0.5678, 0.5, 0.5, 0.4037, 0.5678, 0.4073, 0.6253, 0.5, 0.6253, 0.5, 0.5678, 0.3183, 0.3747, 0.3112, 0.4322, 0.2258, 0.4322, 0.2361, 0.3747, 0.3112, 0.4322, 0.3087, 0.5, 0.2222, 0.5, 0.2258, 0.4322, 0.3087, 0.5, 0.3112, 0.5678, 0.2258, 0.5678, 0.2222, 0.5, 0.3112, 0.5678, 0.3183, 0.6253, 0.2361, 0.6253, 0.2258, 0.5678, 0.7639, 0.3747, 0.7742, 0.4322, 0.6888, 0.4322, 0.6817, 0.3747, 0.7742, 0.4322, 0.7778, 0.5, 0.6913, 0.5, 0.6888, 0.4322, 0.7778, 0.5, 0.7742, 0.5678, 0.6888, 0.5678, 0.6913, 0.5, 0.7742, 0.5678, 0.7639, 0.6253, 0.6817, 0.6253, 0.6888, 0.5678, 0.2361, 0.3747, 0.2258, 0.4322, 0.1511, 0.4322, 0.1642, 0.3747, 0.2258, 0.4322, 0.2222, 0.5, 0.1464, 0.5, 0.1511, 0.4322, 0.2222, 0.5, 0.2258, 0.5678, 0.1511, 0.5678, 0.1464, 0.5, 0.2258, 0.5678, 0.2361, 0.6253, 0.1642, 0.6253, 0.1511, 0.5678, 0.6817, 0.3747, 0.6888, 0.4322, 0.5963, 0.4322, 0.5927, 0.3747, 0.6888, 0.4322, 0.6913, 0.5, 0.5975, 0.5, 0.5963, 0.4322, 0.6913, 0.5, 0.6888, 0.5678, 0.5963, 0.5678, 0.5975, 0.5, 0.6888, 0.5678, 0.6817, 0.6253, 0.5927, 0.6253, 0.5963, 0.5678, 0.1642, 0.3747, 0.1511, 0.4322, 0.2258, 0.4322, 0.2361, 0.3747, 0.1511, 0.4322, 0.1464, 0.5, 0.2222, 0.5, 0.2258, 0.4322, 0.1464, 0.5, 0.1511, 0.5678, 0.2258, 0.5678, 0.2222, 0.5, 0.1511, 0.5678, 0.1642, 0.6253, 0.2361, 0.6253, 0.2258, 0.5678, 0.5927, 0.3747, 0.5963, 0.4322, 0.5, 0.4322, 0.5, 0.3747, 0.5963, 0.4322, 0.5975, 0.5, 0.5, 0.5, 0.5, 0.4322, 0.5975, 0.5, 0.5963, 0.5678, 0.5, 0.5678, 0.5, 0.5, 0.5963, 0.5678, 0.5927, 0.6253, 0.5, 0.6253, 0.5, 0.5678, 0.2361, 0.3747, 0.2258, 0.4322, 0.3112, 0.4322, 0.3183, 0.3747, 0.2258, 0.4322, 0.2222, 0.5, 0.3087, 0.5, 0.3112, 0.4322, 0.2222, 0.5, 0.2258, 0.5678, 0.3112, 0.5678, 0.3087, 0.5, 0.2258, 0.5678, 0.2361, 0.6253, 0.3183, 0.6253, 0.3112, 0.5678, 0.5, 0.3747, 0.5, 0.4322, 0.4037, 0.4322, 0.4073, 0.3747, 0.5, 0.4322, 0.5, 0.5, 0.4025, 0.5, 0.4037, 0.4322, 0.5, 0.5, 0.5, 0.5678, 0.4037, 0.5678, 0.4025, 0.5, 0.5, 0.5678, 0.5, 0.6253, 0.4073, 0.6253, 0.4037, 0.5678, 0.3183, 0.3747, 0.3112, 0.4322, 0.4037, 0.4322, 0.4073, 0.3747, 0.3112, 0.4322, 0.3087, 0.5, 0.4025, 0.5, 0.4037, 0.4322, 0.3087, 0.5, 0.3112, 0.5678, 0.4037, 0.5678, 0.4025, 0.5, 0.3112, 0.5678, 0.3183, 0.6253, 0.4073, 0.6253, 0.4037, 0.5678, 0.4073, 0.3747, 0.4037, 0.4322, 0.3112, 0.4322, 0.3183, 0.3747, 0.4037, 0.4322, 0.4025, 0.5, 0.3087, 0.5, 0.3112, 0.4322, 0.4025, 0.5, 0.4037, 0.5678, 0.3112, 0.5678, 0.3087, 0.5, 0.4037, 0.5678, 0.4073, 0.6253, 0.3183, 0.6253, 0.3112, 0.5678, 0.4073, 0.3747, 0.4037, 0.4322, 0.5, 0.4322, 0.5, 0.3747, 0.4037, 0.4322, 0.4025, 0.5, 0.5, 0.5, 0.5, 0.4322, 0.4025, 0.5, 0.4037, 0.5678, 0.5, 0.5678, 0.5, 0.5, 0.4037, 0.5678, 0.4073, 0.6253, 0.5, 0.6253, 0.5, 0.5678, 0.4467, 0.3016, 0.3015, 0.4469, 0.3548, 0.6453, 0.5533, 0.6984, 0.6985, 0.5531, 0.6452, 0.3547, 0.5531, 0.3747, 0.5531, 0.5377, 0.6984, 0.5377, 0.6984, 0.3747, 0.4467, 0.3747, 0.4467, 0.5377, 0.6452, 0.5377, 0.6452, 0.3747, 0.6453, 0.3747, 0.6453, 0.5377, 0.4469, 0.5377, 0.4469, 0.3747, 0.5533, 0.3747, 0.5533, 0.5377, 0.3548, 0.5377, 0.3548, 0.3747, 0.3547, 0.3747, 0.3547, 0.5377, 0.5531, 0.5377, 0.5531, 0.3747, 0.4469, 0.3747, 0.4469, 0.5377, 0.3016, 0.5377, 0.3016, 0.3747])
me_screws.materials.append(mat_steel_dark_used)
me_screws.update()

# ---- objects
ob_modern_farm_house_dinning_table = bpy.data.objects.new('Modern Farm House Dinning Table', None)
ob_mfdt_uppercrosssupport = bpy.data.objects.new('MFDT_UpperCrossSupport', me_cube_002)
ob_mfdt_top = bpy.data.objects.new('MFDT_top', me_cube)
ob_mfdt_stretcher_02 = bpy.data.objects.new('MFDT_Stretcher_02', me_cube_001)
ob_mfdt_stretcher_01 = bpy.data.objects.new('MFDT_Stretcher_01', me_cube_001)
ob_mfdt_lowercrosssupport = bpy.data.objects.new('MFDT_lowerCrossSupport', me_cube_009)
ob_mfdt_legs = bpy.data.objects.new('MFDT_legs', me_cube_012)
ob_mfdt_fastener = bpy.data.objects.new('MFDT_fastener', me_circle_001)
ob_mfdt_diagonalstretchers = bpy.data.objects.new('MFDT_DiagonalStretchers', me_cube_003)
ob_mdft_screws = bpy.data.objects.new('MDFT_Screws', me_screws)

# ---- transforms, parenting, visibility, modifiers, constraints
ob_modern_farm_house_dinning_table.location = (0.0, 0.0, 0.0)
ob_modern_farm_house_dinning_table.empty_display_type = 'ARROWS'
ob_mfdt_uppercrosssupport.parent = ob_mfdt_top
ob_mfdt_uppercrosssupport.matrix_parent_inverse = Matrix(((1.0, -0.0, 0.0, -0.0), (-0.0, 1.0, -0.0, 0.0), (0.0, -0.0, 1.0, -0.7303), (-0.0, 0.0, -0.0, 1.0)))
ob_mfdt_uppercrosssupport.location = (0.0, -0.7271, 0.7017)
_m = ob_mfdt_uppercrosssupport.modifiers.new('Mirror.001', 'MIRROR')
_m.use_axis = (False, True, False)
_m.mirror_object = ob_mfdt_stretcher_01
_m = ob_mfdt_uppercrosssupport.modifiers.new('Bevel', 'BEVEL')
_m.width = 0.0015
_m.width_pct = 0.0015
_m.segments = 4
_m = ob_mfdt_uppercrosssupport.modifiers.new('WeightedNormal', 'WEIGHTED_NORMAL')
ob_mfdt_top.parent = ob_modern_farm_house_dinning_table
ob_mfdt_top.location = (0.0, 0.0, 0.7303)
_m = ob_mfdt_top.modifiers.new('Top bevel', 'BEVEL')
_m.width = 0.0127
_m.width_pct = 0.0127
_m.segments = 6
_m.limit_method = 'WEIGHT'
_m = ob_mfdt_top.modifiers.new('Lower bevel', 'BEVEL')
_m.width = 0.00635
_m.width_pct = 0.00635
_m.segments = 4
_m = ob_mfdt_top.modifiers.new('WeightedNormal', 'WEIGHTED_NORMAL')
ob_mfdt_stretcher_02.parent = ob_mfdt_top
ob_mfdt_stretcher_02.matrix_parent_inverse = Matrix(((1.0, -0.0, 0.0, -0.0), (-0.0, 1.0, -0.0, 0.0), (0.0, -0.0, 1.0, -0.7303), (-0.0, 0.0, -0.0, 1.0)))
ob_mfdt_stretcher_02.location = (0.0, 0.0, 0.1888)
_m = ob_mfdt_stretcher_02.modifiers.new('Bevel', 'BEVEL')
_m.width = 0.0015
_m.width_pct = 0.0015
_m.segments = 4
_m = ob_mfdt_stretcher_02.modifiers.new('WeightedNormal', 'WEIGHTED_NORMAL')
ob_mfdt_stretcher_01.parent = ob_mfdt_top
ob_mfdt_stretcher_01.matrix_parent_inverse = Matrix(((1.0, -0.0, 0.0, -0.0), (-0.0, 1.0, -0.0, 0.0), (0.0, -0.0, 1.0, -0.7303), (-0.0, 0.0, -0.0, 1.0)))
ob_mfdt_stretcher_01.location = (0.0, 0.0, 0.7017)
_m = ob_mfdt_stretcher_01.modifiers.new('Bevel', 'BEVEL')
_m.width = 0.0015
_m.width_pct = 0.0015
_m.segments = 4
_m = ob_mfdt_stretcher_01.modifiers.new('WeightedNormal', 'WEIGHTED_NORMAL')
ob_mfdt_lowercrosssupport.parent = ob_mfdt_top
ob_mfdt_lowercrosssupport.matrix_parent_inverse = Matrix(((1.0, -0.0, 0.0, -0.0), (-0.0, 1.0, -0.0, 0.0), (0.0, -0.0, 1.0, -0.7303), (-0.0, 0.0, -0.0, 1.0)))
ob_mfdt_lowercrosssupport.location = (0.0, -0.7271, 0.1888)
_m = ob_mfdt_lowercrosssupport.modifiers.new('Mirror.001', 'MIRROR')
_m.use_axis = (False, True, False)
_m.mirror_object = ob_mfdt_stretcher_01
_m = ob_mfdt_lowercrosssupport.modifiers.new('Bevel', 'BEVEL')
_m.width = 0.0015
_m.width_pct = 0.0015
_m.segments = 4
_m = ob_mfdt_lowercrosssupport.modifiers.new('WeightedNormal', 'WEIGHTED_NORMAL')
ob_mfdt_legs.parent = ob_mfdt_top
ob_mfdt_legs.matrix_parent_inverse = Matrix(((1.0, -0.0, 0.0, -0.0), (-0.0, 1.0, -0.0, 0.0), (0.0, -0.0, 1.0, -0.7303), (-0.0, 0.0, -0.0, 1.0)))
ob_mfdt_legs.location = (-2.98e-08, 0.0, 0.0)
ob_mfdt_legs.rotation_euler = (2.073e-09, 0.1745, 2.369e-08)
ob_mfdt_legs.scale = (1.187, 0.7373, 1.0)
_m = ob_mfdt_legs.modifiers.new('Mirror', 'MIRROR')
_m.use_axis = (True, True, False)
_m.mirror_object = ob_mfdt_top
_m = ob_mfdt_legs.modifiers.new('Bevel', 'BEVEL')
_m.width = 0.0015
_m.width_pct = 0.0015
_m.segments = 4
_m = ob_mfdt_legs.modifiers.new('WeightedNormal', 'WEIGHTED_NORMAL')
ob_mfdt_fastener.parent = ob_mfdt_top
ob_mfdt_fastener.matrix_parent_inverse = Matrix(((1.0, -0.0, 0.0, -0.0), (-0.0, 1.0, -0.0, 0.0), (0.0, -0.0, 1.0, -0.7303), (-0.0, 0.0, -0.0, 1.0)))
ob_mfdt_fastener.location = (0.0, -0.7271, 0.7302)
_m = ob_mfdt_fastener.modifiers.new('Mirror', 'MIRROR')
_m.use_axis = (True, True, False)
_m.mirror_object = ob_mfdt_top
_m = ob_mfdt_fastener.modifiers.new('Bevel', 'BEVEL')
_m.width = 0.0003
_m.width_pct = 0.0003
_m.harden_normals = True
ob_mfdt_diagonalstretchers.parent = ob_mfdt_top
ob_mfdt_diagonalstretchers.matrix_parent_inverse = Matrix(((1.0, -0.0, 0.0, -0.0), (-0.0, 1.0, -0.0, 0.0), (0.0, -0.0, 1.0, -0.7303), (-0.0, 0.0, -0.0, 1.0)))
ob_mfdt_diagonalstretchers.location = (0.0, -0.3825, 0.4452)
ob_mfdt_diagonalstretchers.rotation_euler = (0.6981, -0.0, 0.0)
_m = ob_mfdt_diagonalstretchers.modifiers.new('Mirror', 'MIRROR')
_m.use_axis = (False, True, False)
_m.mirror_object = ob_mfdt_top
_m = ob_mfdt_diagonalstretchers.modifiers.new('Bevel', 'BEVEL')
_m.width = 0.0015
_m.width_pct = 0.0015
_m.segments = 4
_m = ob_mfdt_diagonalstretchers.modifiers.new('WeightedNormal', 'WEIGHTED_NORMAL')
ob_mdft_screws.parent = ob_mfdt_top
ob_mdft_screws.matrix_parent_inverse = Matrix(((1.0, -0.0, 0.0, -0.0), (-0.0, 1.0, -0.0, 0.0), (0.0, -0.0, 1.0, -0.7303), (-0.0, 0.0, -0.0, 1.0)))
ob_mdft_screws.location = (-0.1983, -0.6882, 0.7282)
_m = ob_mdft_screws.modifiers.new('Mirror', 'MIRROR')
_m.use_axis = (True, True, False)
_m.mirror_object = ob_mfdt_top
_m = ob_mdft_screws.modifiers.new('Bevel', 'BEVEL')
_m.width = 0.0003
_m.width_pct = 0.0003
_m.harden_normals = True

# ---- collection membership
scene.collection.objects.link(ob_modern_farm_house_dinning_table)
scene.collection.objects.link(ob_mfdt_uppercrosssupport)
scene.collection.objects.link(ob_mfdt_top)
scene.collection.objects.link(ob_mfdt_stretcher_02)
scene.collection.objects.link(ob_mfdt_stretcher_01)
scene.collection.objects.link(ob_mfdt_lowercrosssupport)
scene.collection.objects.link(ob_mfdt_legs)
scene.collection.objects.link(ob_mfdt_fastener)
scene.collection.objects.link(ob_mfdt_diagonalstretchers)
scene.collection.objects.link(ob_mdft_screws)
col_modern_farm_house_dinning_table.objects.link(ob_modern_farm_house_dinning_table)
col_modern_farm_house_dinning_table.objects.link(ob_mfdt_uppercrosssupport)
col_modern_farm_house_dinning_table.objects.link(ob_mfdt_top)
col_modern_farm_house_dinning_table.objects.link(ob_mfdt_stretcher_02)
col_modern_farm_house_dinning_table.objects.link(ob_mfdt_stretcher_01)
col_modern_farm_house_dinning_table.objects.link(ob_mfdt_lowercrosssupport)
col_modern_farm_house_dinning_table.objects.link(ob_mfdt_legs)
col_modern_farm_house_dinning_table.objects.link(ob_mfdt_fastener)
col_modern_farm_house_dinning_table.objects.link(ob_mfdt_diagonalstretchers)
col_modern_farm_house_dinning_table.objects.link(ob_mdft_screws)

# ---- scene / render settings (as saved in the file)
scene.frame_start = 1; scene.frame_end = 250; scene.frame_set(1)
scene.render.engine = 'BLENDER_EEVEE_NEXT'
scene.render.image_settings.exr_codec = 'NONE'
scene.render.simplify_subdivision_render = 0
scene.render.simplify_child_particles_render = 0.0
scene.cycles.sampling_pattern = 'TABULATED_SOBOL'
scene.cycles.use_light_tree = False
scene.view_settings.view_transform = 'Raw'
bpy.context.view_layer.update()

# ---- added for rendering (the .blend has no active camera and no usable light): camera, sun + grey world if the file has none
cam_auto = bpy.data.cameras.new('AutoCamera')
cam_auto.lens = 50.0
cam_auto.sensor_width = 36.0
cam_auto.clip_end = 1000.0
ob_auto_camera = bpy.data.objects.new('AutoCamera', cam_auto)
scene.collection.objects.link(ob_auto_camera)
ob_auto_camera.location = (2.53308, -3.0371, 2.24256)
ob_auto_camera.rotation_euler = (1.09748, -7.21219e-08, 0.694738)
scene.camera = ob_auto_camera
light_auto_sun = bpy.data.lights.new('AutoSun', 'SUN')
light_auto_sun.energy = 3.0
light_auto_sun.angle = 0.0523599
ob_auto_sun = bpy.data.objects.new('AutoSun', light_auto_sun)
scene.collection.objects.link(ob_auto_sun)
ob_auto_sun.rotation_euler = (0.872665, 0.174533, 0.523599)
if scene.world is None:
    world_auto = bpy.data.worlds.new('AutoWorld')
    world_auto.color = (0.3, 0.3, 0.3)
    scene.world = world_auto
bpy.context.view_layer.update()
